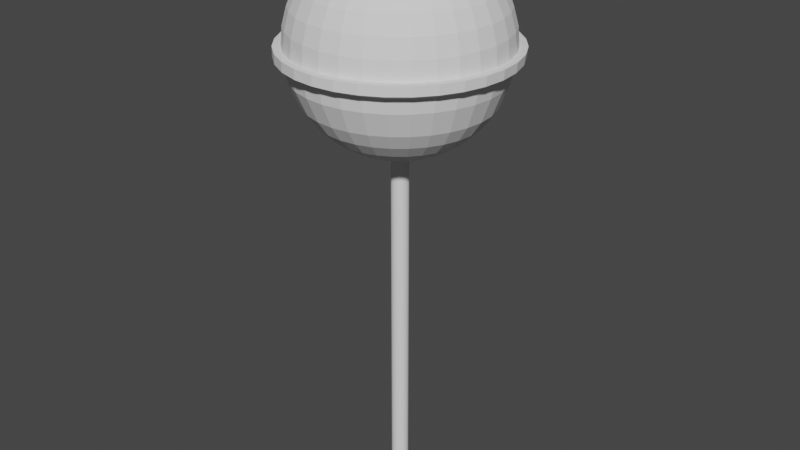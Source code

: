# Source: lolipop.blend  (saved by Blender 3.5.10; exported with 4.5.12 LTS)
import bpy
from mathutils import Matrix  # noqa: F401  (used for matrix-valued properties, if any)

bpy.ops.wm.read_factory_settings(use_empty=True)
scene = bpy.context.scene
scene.name = 'Scene'

# ---- collections
col_collection = bpy.data.collections.new('Collection'); scene.collection.children.link(col_collection)

# ---- world
world_world = bpy.data.worlds.new('World'); scene.world = world_world
world_world.use_nodes = True; world_world.node_tree.nodes.clear()
_N = world_world.node_tree.nodes; _L = world_world.node_tree.links
n0 = _N.new('ShaderNodeOutputWorld'); n0.name = 'World Output'; n0.location = (300, 300)
n1 = _N.new('ShaderNodeBackground'); n1.name = 'Background'; n1.location = (10, 300)
n1.inputs[0].default_value = (0.05088, 0.05088, 0.05088, 1.0)
_L.new(n1.outputs[0], n0.inputs[0])
n0.is_active_output = True
world_world.color = (0.05088, 0.05088, 0.05088)
world_world.use_sun_shadow = False
world_world.sun_shadow_jitter_overblur = 0.0

# ---- meshes
me_sphere_001 = bpy.data.meshes.new('Sphere.001')
me_sphere_001.from_pydata([(0.0, 0.5, 2.616), (0.0, 0.766, 2.393), (0.0, 0.866, 2.25), (0.0, 0.9397, 2.092), (0.0, 0.9848, 1.924), (0.0, 1.0, 1.75), (-0.002194, 0.9855, 1.615), (-0.004303, 0.9548, 1.477), (0.0, 0.766, 1.107), (0.0, 0.6428, 0.984), (0.03388, 0.1703, 2.735), (0.06672, 0.3354, 2.69), (0.09755, 0.4904, 2.616), (0.1254, 0.6304, 2.516), (0.1494, 0.7513, 2.393), (0.169, 0.8494, 2.25), (0.1833, 0.9216, 2.092), (0.1921, 0.9659, 1.924), (0.1951, 0.9808, 1.75), (0.1899, 0.9666, 1.615), (0.1829, 0.9363, 1.477), (0.169, 0.8494, 1.25), (0.1494, 0.7513, 1.107), (0.1254, 0.6304, 0.984), (0.09755, 0.4904, 0.884), (0.06672, 0.3354, 0.8103), (0.03388, 0.1703, 0.7652), (0.06645, 0.1604, 2.735), (0.1309, 0.316, 2.69), (0.1913, 0.4619, 2.616), (0.246, 0.5939, 2.516), (0.2932, 0.7077, 2.393), (0.3314, 0.8001, 2.25), (0.3596, 0.8682, 2.092), (0.3769, 0.9098, 1.924), (0.3827, 0.9239, 1.75), (0.3747, 0.9106, 1.615), (0.3629, 0.8817, 1.477), (0.3314, 0.8001, 1.25), (0.2932, 0.7077, 1.107), (0.246, 0.5939, 0.984), (0.1913, 0.4619, 0.884), (0.1309, 0.316, 0.8103), (0.06645, 0.1604, 0.7652), (0.09647, 0.1444, 2.735), (0.19, 0.2844, 2.69), (0.2778, 0.4157, 2.616), (0.3571, 0.5345, 2.516), (0.4256, 0.6369, 2.393), (0.4811, 0.7201, 2.25), (0.5221, 0.7813, 2.092), (0.5471, 0.8188, 1.924), (0.5556, 0.8315, 1.75), (0.5449, 0.8196, 1.615), (0.5288, 0.7931, 1.477), (0.4811, 0.7201, 1.25), (0.4256, 0.6369, 1.107), (0.3571, 0.5345, 0.984), (0.2778, 0.4157, 0.884), (0.19, 0.2844, 0.8103), (0.09647, 0.1444, 0.7652), (0.1228, 0.1228, 2.735), (0.2418, 0.2418, 2.69), (0.3536, 0.3536, 2.616), (0.4545, 0.4545, 2.516), (0.5417, 0.5417, 2.393), (0.6124, 0.6124, 2.25), (0.6645, 0.6645, 2.092), (0.6964, 0.6964, 1.924), (0.7071, 0.7071, 1.75), (0.6942, 0.6971, 1.615), (0.6742, 0.6737, 1.477), (0.6124, 0.6124, 1.25), (0.5417, 0.5417, 1.107), (0.4545, 0.4545, 0.984), (0.3536, 0.3536, 0.884), (0.2418, 0.2418, 0.8103), (0.1228, 0.1228, 0.7652), (0.1444, 0.09647, 2.735), (0.2844, 0.19, 2.69), (0.4157, 0.2778, 2.616), (0.5345, 0.3571, 2.516), (0.6369, 0.4256, 2.393), (0.7201, 0.4811, 2.25), (0.7813, 0.5221, 2.092), (0.8188, 0.5471, 1.924), (0.8315, 0.5556, 1.75), (0.8166, 0.5479, 1.615), (0.7935, 0.5283, 1.477), (0.7201, 0.4811, 1.25), (0.6369, 0.4256, 1.107), (0.5345, 0.3571, 0.984), (0.4157, 0.2778, 0.884), (0.2844, 0.19, 0.8103), (0.1444, 0.09647, 0.7652), (0.1604, 0.06645, 2.735), (0.316, 0.1309, 2.69), (0.4619, 0.1913, 2.616), (0.5939, 0.246, 2.516), (0.7077, 0.2932, 2.393), (0.8001, 0.3314, 2.25), (0.8682, 0.3596, 2.092), (0.9098, 0.3769, 1.924), (0.9239, 0.3827, 1.75), (0.9076, 0.3776, 1.615), (0.8822, 0.3624, 1.477), (0.8001, 0.3314, 1.25), (0.7077, 0.2932, 1.107), (0.5939, 0.246, 0.984), (0.4619, 0.1913, 0.884), (0.316, 0.1309, 0.8103), (0.1604, 0.06645, 0.7652), (0.1703, 0.03388, 2.735), (0.3354, 0.06672, 2.69), (0.4904, 0.09755, 2.616), (0.6304, 0.1254, 2.516), (0.7513, 0.1494, 2.393), (0.8494, 0.169, 2.25), (0.9216, 0.1833, 2.092), (0.9659, 0.1921, 1.924), (0.9808, 0.1951, 1.75), (0.9637, 0.1929, 1.615), (0.9368, 0.1824, 1.477), (0.8494, 0.169, 1.25), (0.7513, 0.1494, 1.107), (0.6304, 0.1254, 0.984), (0.4904, 0.09755, 0.884), (0.3354, 0.06672, 0.8103), (0.1703, 0.03388, 0.7652), (0.1736, -1.49e-08, 2.735), (0.342, -1.49e-08, 2.69), (0.5, -8.196e-08, 2.616), (0.6428, -7.451e-08, 2.516), (0.766, -5.96e-08, 2.393), (0.866, -4.47e-08, 2.25), (0.9397, -7.451e-08, 2.092), (0.9848, -5.96e-08, 1.924), (1.0, -1.639e-07, 1.75), (0.9826, 0.0007246, 1.615), (0.9552, -0.004746, 1.477), (0.866, -4.47e-08, 1.25), (0.766, -5.96e-08, 1.107), (0.6428, -7.451e-08, 0.984), (0.5, -8.196e-08, 0.884), (0.342, -1.49e-08, 0.8103), (0.1736, -1.49e-08, 0.7652), (0.1703, -0.03388, 2.735), (0.3354, -0.06672, 2.69), (0.4904, -0.09755, 2.616), (0.6304, -0.1254, 2.516), (0.7513, -0.1494, 2.393), (0.8494, -0.169, 2.25), (0.9216, -0.1833, 2.092), (0.9659, -0.1921, 1.924), (0.9808, -0.1951, 1.75), (0.9637, -0.1914, 1.615), (0.9368, -0.1919, 1.477), (0.8494, -0.169, 1.25), (0.7513, -0.1494, 1.107), (0.6304, -0.1254, 0.984), (0.4904, -0.09755, 0.884), (0.3354, -0.06672, 0.8103), (0.1703, -0.03388, 0.7652), (0.1604, -0.06645, 2.735), (0.316, -0.1309, 2.69), (0.4619, -0.1913, 2.616), (0.5939, -0.246, 2.516), (0.7077, -0.2932, 2.393), (0.8001, -0.3314, 2.25), (0.8682, -0.3596, 2.092), (0.9098, -0.3769, 1.924), (0.9239, -0.3827, 1.75), (0.9076, -0.3761, 1.615), (0.8822, -0.3719, 1.477), (0.8001, -0.3314, 1.25), (0.7077, -0.2932, 1.107), (0.5939, -0.246, 0.984), (0.4619, -0.1913, 0.884), (0.316, -0.1309, 0.8103), (0.1604, -0.06645, 0.7652), (0.1444, -0.09647, 2.735), (0.2844, -0.19, 2.69), (0.4157, -0.2778, 2.616), (0.5345, -0.3571, 2.516), (0.6369, -0.4256, 2.393), (0.7201, -0.4811, 2.25), (0.7813, -0.5221, 2.092), (0.8188, -0.5471, 1.924), (0.8315, -0.5556, 1.75), (0.8166, -0.5464, 1.615), (0.7935, -0.5378, 1.477), (0.7201, -0.4811, 1.25), (0.6369, -0.4256, 1.107), (0.5345, -0.3571, 0.984), (0.4157, -0.2778, 0.884), (0.2844, -0.19, 0.8103), (0.1444, -0.09647, 0.7652), (0.1228, -0.1228, 2.735), (0.2418, -0.2418, 2.69), (0.3536, -0.3536, 2.616), (0.4545, -0.4545, 2.516), (0.5417, -0.5417, 2.393), (0.6124, -0.6124, 2.25), (0.6645, -0.6645, 2.092), (0.6964, -0.6964, 1.924), (0.7071, -0.7071, 1.75), (0.6942, -0.6956, 1.615), (0.6742, -0.6832, 1.477), (0.6124, -0.6124, 1.25), (0.5417, -0.5417, 1.107), (0.4545, -0.4545, 0.984), (0.3536, -0.3536, 0.884), (0.2418, -0.2418, 0.8103), (0.1228, -0.1228, 0.7652), (0.09647, -0.1444, 2.735), (0.19, -0.2844, 2.69), (0.2778, -0.4157, 2.616), (0.3571, -0.5345, 2.516), (0.4256, -0.6369, 2.393), (0.4811, -0.7201, 2.25), (0.5221, -0.7813, 2.092), (0.5471, -0.8188, 1.924), (0.5556, -0.8315, 1.75), (0.5449, -0.8181, 1.615), (0.5288, -0.8026, 1.477), (0.4811, -0.7201, 1.25), (0.4256, -0.6369, 1.107), (0.3571, -0.5345, 0.984), (0.2778, -0.4157, 0.884), (0.19, -0.2844, 0.8103), (0.09647, -0.1444, 0.7652), (0.06645, -0.1604, 2.735), (0.1309, -0.316, 2.69), (0.1913, -0.4619, 2.616), (0.246, -0.5939, 2.516), (0.2932, -0.7077, 2.393), (0.3314, -0.8001, 2.25), (0.3596, -0.8682, 2.092), (0.3769, -0.9098, 1.924), (0.3827, -0.9239, 1.75), (0.3747, -0.9091, 1.615), (0.3629, -0.8912, 1.477), (0.3314, -0.8001, 1.25), (0.2932, -0.7077, 1.107), (0.246, -0.5939, 0.984), (0.1913, -0.4619, 0.884), (0.1309, -0.316, 0.8103), (0.06645, -0.1604, 0.7652), (0.03388, -0.1703, 2.735), (0.06672, -0.3354, 2.69), (0.09754, -0.4904, 2.616), (0.1254, -0.6304, 2.516), (0.1494, -0.7513, 2.393), (0.169, -0.8494, 2.25), (0.1833, -0.9216, 2.092), (0.1921, -0.9659, 1.924), (0.1951, -0.9808, 1.75), (0.1899, -0.9652, 1.615), (0.1829, -0.9458, 1.477), (0.169, -0.8494, 1.25), (0.1494, -0.7513, 1.107), (0.1254, -0.6304, 0.984), (0.09754, -0.4904, 0.884), (0.06672, -0.3354, 0.8103), (0.03388, -0.1703, 0.7652), (-3.353e-08, -0.1736, 2.735), (-2.235e-08, -0.342, 2.69), (-1.639e-07, -0.5, 2.616), (-8.941e-08, -0.6428, 2.516), (-1.341e-07, -0.766, 2.393), (-1.043e-07, -0.866, 2.25), (-1.043e-07, -0.9397, 2.092), (-7.451e-08, -0.9848, 1.924), (-3.278e-07, -1.0, 1.75), (-0.002194, -0.9841, 1.615), (-0.004303, -0.9643, 1.477), (-1.043e-07, -0.866, 1.25), (-1.341e-07, -0.766, 1.107), (-8.941e-08, -0.6428, 0.984), (-1.639e-07, -0.5, 0.884), (-2.235e-08, -0.342, 0.8103), (-3.353e-08, -0.1736, 0.7652), (0.0, 0.0, 2.75), (-0.03388, -0.1703, 2.735), (-0.06672, -0.3354, 2.69), (-0.09755, -0.4904, 2.616), (-0.1254, -0.6304, 2.516), (-0.1494, -0.7513, 2.393), (-0.169, -0.8494, 2.25), (-0.1833, -0.9216, 2.092), (-0.1921, -0.9659, 1.924), (-0.1951, -0.9808, 1.75), (-0.1943, -0.9652, 1.615), (-0.1915, -0.9458, 1.477), (-0.169, -0.8494, 1.25), (-0.1494, -0.7513, 1.107), (-0.1254, -0.6304, 0.984), (-0.09755, -0.4904, 0.884), (-0.06672, -0.3354, 0.8103), (-0.03388, -0.1703, 0.7652), (-0.06645, -0.1604, 2.735), (-0.1309, -0.316, 2.69), (-0.1913, -0.4619, 2.616), (-0.246, -0.5939, 2.516), (-0.2932, -0.7077, 2.393), (-0.3314, -0.8001, 2.25), (-0.3596, -0.8682, 2.092), (-0.3769, -0.9098, 1.924), (-0.3827, -0.9239, 1.75), (-0.3791, -0.9091, 1.615), (-0.3715, -0.8912, 1.477), (-0.3314, -0.8001, 1.25), (-0.2932, -0.7077, 1.107), (-0.246, -0.5939, 0.984), (-0.1913, -0.4619, 0.884), (-0.1309, -0.316, 0.8103), (-0.06645, -0.1604, 0.7652), (-0.09647, -0.1444, 2.735), (-0.19, -0.2844, 2.69), (-0.2778, -0.4157, 2.616), (-0.3571, -0.5345, 2.516), (-0.4256, -0.6369, 2.393), (-0.4811, -0.7201, 2.25), (-0.5221, -0.7813, 2.092), (-0.5471, -0.8188, 1.924), (-0.5556, -0.8315, 1.75), (-0.5493, -0.8181, 1.615), (-0.5374, -0.8026, 1.477), (-0.4811, -0.7201, 1.25), (-0.4256, -0.6369, 1.107), (-0.3571, -0.5345, 0.984), (-0.2778, -0.4157, 0.884), (-0.19, -0.2844, 0.8103), (-0.09647, -0.1444, 0.7652), (-0.1228, -0.1228, 2.735), (-0.2418, -0.2418, 2.69), (-0.3536, -0.3536, 2.616), (-0.4545, -0.4545, 2.516), (-0.5417, -0.5417, 2.393), (-0.6124, -0.6124, 2.25), (-0.6645, -0.6645, 2.092), (-0.6964, -0.6964, 1.924), (-0.7071, -0.7071, 1.75), (-0.6986, -0.6956, 1.615), (-0.6828, -0.6832, 1.477), (-0.6124, -0.6124, 1.25), (-0.5417, -0.5417, 1.107), (-0.4545, -0.4545, 0.984), (-0.3536, -0.3536, 0.884), (-0.2418, -0.2418, 0.8103), (-0.1228, -0.1228, 0.7652), (-0.1444, -0.09647, 2.735), (-0.2844, -0.19, 2.69), (-0.4157, -0.2778, 2.616), (-0.5345, -0.3571, 2.516), (-0.6369, -0.4256, 2.393), (-0.7201, -0.4811, 2.25), (-0.7813, -0.5221, 2.092), (-0.8188, -0.5471, 1.924), (-0.8315, -0.5556, 1.75), (-0.821, -0.5464, 1.615), (-0.8021, -0.5378, 1.477), (-0.7201, -0.4811, 1.25), (-0.6369, -0.4256, 1.107), (-0.5345, -0.3571, 0.984), (-0.4157, -0.2778, 0.884), (-0.2844, -0.19, 0.8103), (-0.1444, -0.09647, 0.7652), (0.0, 0.0, 0.75), (-0.1604, -0.06645, 2.735), (-0.316, -0.1309, 2.69), (-0.4619, -0.1913, 2.616), (-0.5939, -0.246, 2.516), (-0.7077, -0.2932, 2.393), (-0.8001, -0.3314, 2.25), (-0.8682, -0.3596, 2.092), (-0.9098, -0.3769, 1.924), (-0.9239, -0.3827, 1.75), (-0.912, -0.3761, 1.615), (-0.8908, -0.3719, 1.477), (-0.8001, -0.3314, 1.25), (-0.7077, -0.2932, 1.107), (-0.5939, -0.246, 0.984), (-0.4619, -0.1913, 0.884), (-0.316, -0.1309, 0.8103), (-0.1604, -0.06645, 0.7652), (-0.1703, -0.03388, 2.735), (-0.3354, -0.06672, 2.69), (-0.4904, -0.09754, 2.616), (-0.6304, -0.1254, 2.516), (-0.7513, -0.1494, 2.393), (-0.8494, -0.169, 2.25), (-0.9216, -0.1833, 2.092), (-0.9659, -0.1921, 1.924), (-0.9808, -0.1951, 1.75), (-0.9681, -0.1914, 1.615), (-0.9454, -0.1919, 1.477), (-0.8494, -0.169, 1.25), (-0.7513, -0.1494, 1.107), (-0.6304, -0.1254, 0.984), (-0.4904, -0.09754, 0.884), (-0.3354, -0.06672, 0.8103), (-0.1703, -0.03388, 0.7652), (-0.1736, 4.843e-08, 2.735), (-0.342, 5.215e-08, 2.69), (-0.5, 2.235e-07, 2.616), (-0.6428, 1.118e-07, 2.516), (-0.766, 1.788e-07, 2.393), (-0.866, 1.341e-07, 2.25), (-0.9397, 1.043e-07, 2.092), (-0.9848, 1.043e-07, 1.924), (-1.0, 4.47e-07, 1.75), (-0.987, 0.0007248, 1.615), (-0.9638, -0.004746, 1.477), (-0.866, 1.341e-07, 1.25), (-0.766, 1.788e-07, 1.107), (-0.6428, 1.118e-07, 0.984), (-0.5, 2.235e-07, 0.884), (-0.342, 5.215e-08, 0.8103), (-0.1736, 4.843e-08, 0.7652), (-0.1703, 0.03388, 2.735), (-0.3354, 0.06672, 2.69), (-0.4904, 0.09755, 2.616), (-0.6304, 0.1254, 2.516), (-0.7513, 0.1494, 2.393), (-0.8494, 0.169, 2.25), (-0.9216, 0.1833, 2.092), (-0.9659, 0.1921, 1.924), (-0.9808, 0.1951, 1.75), (-0.9681, 0.1929, 1.615), (-0.9454, 0.1824, 1.477), (-0.8494, 0.169, 1.25), (-0.7513, 0.1494, 1.107), (-0.6304, 0.1254, 0.984), (-0.4904, 0.09755, 0.884), (-0.3354, 0.06672, 0.8103), (-0.1703, 0.03388, 0.7652), (-0.1604, 0.06645, 2.735), (-0.316, 0.1309, 2.69), (-0.4619, 0.1913, 2.616), (-0.5939, 0.246, 2.516), (-0.7077, 0.2932, 2.393), (-0.8001, 0.3314, 2.25), (-0.8682, 0.3596, 2.092), (-0.9098, 0.3769, 1.924), (-0.9239, 0.3827, 1.75), (-0.912, 0.3776, 1.615), (-0.8908, 0.3624, 1.477), (-0.8001, 0.3314, 1.25), (-0.7077, 0.2932, 1.107), (-0.5939, 0.246, 0.984), (-0.4619, 0.1913, 0.884), (-0.316, 0.1309, 0.8103), (-0.1604, 0.06645, 0.7652), (-0.1444, 0.09647, 2.735), (-0.2844, 0.19, 2.69), (-0.4157, 0.2778, 2.616), (-0.5345, 0.3571, 2.516), (-0.6369, 0.4256, 2.393), (-0.7201, 0.4811, 2.25), (-0.7813, 0.5221, 2.092), (-0.8188, 0.5471, 1.924), (-0.8315, 0.5556, 1.75), (-0.821, 0.5479, 1.615), (-0.8021, 0.5283, 1.477), (-0.7201, 0.4811, 1.25), (-0.6369, 0.4256, 1.107), (-0.5345, 0.3571, 0.984), (-0.4157, 0.2778, 0.884), (-0.2844, 0.19, 0.8103), (-0.1444, 0.09647, 0.7652), (-0.1228, 0.1228, 2.735), (-0.2418, 0.2418, 2.69), (-0.3536, 0.3536, 2.616), (-0.4545, 0.4545, 2.516), (-0.5417, 0.5417, 2.393), (-0.6124, 0.6124, 2.25), (-0.6645, 0.6645, 2.092), (-0.6964, 0.6964, 1.924), (-0.7071, 0.7071, 1.75), (-0.6986, 0.6971, 1.615), (-0.6828, 0.6737, 1.477), (-0.6124, 0.6124, 1.25), (-0.5417, 0.5417, 1.107), (-0.4545, 0.4545, 0.984), (-0.3536, 0.3536, 0.884), (-0.2418, 0.2418, 0.8103), (-0.1228, 0.1228, 0.7652), (-0.09647, 0.1444, 2.735), (-0.19, 0.2844, 2.69), (-0.2778, 0.4157, 2.616), (-0.3571, 0.5345, 2.516), (-0.4256, 0.6369, 2.393), (-0.4811, 0.7201, 2.25), (-0.5221, 0.7813, 2.092), (-0.5471, 0.8188, 1.924), (-0.5556, 0.8315, 1.75), (-0.5493, 0.8196, 1.615), (-0.5374, 0.7931, 1.477), (-0.4811, 0.7201, 1.25), (-0.4256, 0.6369, 1.107), (-0.3571, 0.5345, 0.984), (-0.2778, 0.4157, 0.884), (-0.19, 0.2844, 0.8103), (-0.09647, 0.1444, 0.7652), (-0.06645, 0.1604, 2.735), (-0.1309, 0.316, 2.69), (-0.1913, 0.4619, 2.616), (-0.246, 0.5939, 2.516), (-0.2932, 0.7077, 2.393), (-0.3314, 0.8001, 2.25), (-0.3596, 0.8682, 2.092), (-0.3769, 0.9098, 1.924), (-0.3827, 0.9239, 1.75), (-0.3791, 0.9106, 1.615), (-0.3715, 0.8817, 1.477), (-0.3314, 0.8001, 1.25), (-0.2932, 0.7077, 1.107), (-0.246, 0.5939, 0.984), (-0.1913, 0.4619, 0.884), (-0.1309, 0.316, 0.8103), (-0.06645, 0.1604, 0.7652), (-0.03388, 0.1703, 2.735), (-0.06672, 0.3354, 2.69), (-0.09754, 0.4904, 2.616), (-0.1254, 0.6304, 2.516), (-0.1494, 0.7513, 2.393), (-0.169, 0.8494, 2.25), (-0.1833, 0.9216, 2.092), (-0.1921, 0.9659, 1.924), (-0.1951, 0.9808, 1.75), (-0.1943, 0.9666, 1.615), (-0.1915, 0.9363, 1.477), (-0.169, 0.8494, 1.25), (-0.1494, 0.7513, 1.107), (-0.1254, 0.6304, 0.984), (-0.09754, 0.4904, 0.884), (-0.06672, 0.3354, 0.8103), (-0.03388, 0.1703, 0.7652), (7.078e-08, 0.1736, 2.735), (6.706e-08, 0.342, 2.69), (1.788e-07, 0.6428, 2.516), (1.639e-07, 0.866, 1.25), (2.384e-07, 0.5, 0.884), (6.706e-08, 0.342, 0.8103), (7.078e-08, 0.1736, 0.7652), (-1.395e-08, 1.075, 1.752), (-0.0007504, 1.063, 1.662), (0.2097, 1.054, 1.752), (0.2079, 1.042, 1.662), (0.4114, 0.9931, 1.752), (0.4085, 0.9813, 1.662), (0.5972, 0.8938, 1.752), (0.5934, 0.8825, 1.662), (0.7601, 0.7601, 1.752), (0.7555, 0.7495, 1.662), (0.8938, 0.5972, 1.752), (0.8885, 0.5874, 1.662), (0.9931, 0.4114, 1.752), (0.9873, 0.4025, 1.662), (1.054, 0.2097, 1.752), (1.048, 0.2019, 1.662), (1.075, -1.838e-07, 1.752), (1.069, -0.006753, 1.662), (1.054, -0.2097, 1.752), (1.048, -0.2154, 1.662), (0.9931, -0.4114, 1.752), (0.9873, -0.416, 1.662), (0.8938, -0.5972, 1.752), (0.8885, -0.6009, 1.662), (0.7601, -0.7601, 1.752), (0.7555, -0.763, 1.662), (0.5972, -0.8938, 1.752), (0.5934, -0.896, 1.662), (0.4114, -0.9931, 1.752), (0.4085, -0.9948, 1.662), (0.2097, -1.054, 1.752), (0.2079, -1.056, 1.662), (-3.663e-07, -1.075, 1.752), (-0.0007507, -1.076, 1.662), (-0.2097, -1.054, 1.752), (-0.2094, -1.056, 1.662), (-0.4114, -0.9931, 1.752), (-0.41, -0.9948, 1.662), (-0.5972, -0.8938, 1.752), (-0.5949, -0.896, 1.662), (-0.7601, -0.7601, 1.752), (-0.757, -0.763, 1.662), (-0.8938, -0.5972, 1.752), (-0.89, -0.6009, 1.662), (-0.9931, -0.4114, 1.752), (-0.9888, -0.416, 1.662), (-1.054, -0.2097, 1.752), (-1.05, -0.2154, 1.662), (-1.075, 4.73e-07, 1.752), (-1.07, -0.006753, 1.662), (-1.054, 0.2097, 1.752), (-1.05, 0.2019, 1.662), (-0.9931, 0.4114, 1.752), (-0.9888, 0.4025, 1.662), (-0.8938, 0.5972, 1.752), (-0.89, 0.5874, 1.662), (-0.7601, 0.7601, 1.752), (-0.757, 0.7495, 1.662), (-0.5972, 0.8938, 1.752), (-0.5949, 0.8825, 1.662), (-0.4114, 0.9931, 1.752), (-0.41, 0.9813, 1.662), (-0.2097, 1.054, 1.752), (-0.2094, 1.042, 1.662), (-4.424e-09, 0.08242, -2.694), (-4.424e-09, 0.08242, 0.8591), (0.01608, 0.08084, -2.694), (0.01608, 0.08084, 0.8591), (0.03154, 0.07615, -2.694), (0.03154, 0.07615, 0.8591), (0.04579, 0.06853, -2.694), (0.04579, 0.06853, 0.8591), (0.05828, 0.05828, -2.694), (0.05828, 0.05828, 0.8591), (0.06853, 0.04579, -2.694), (0.06853, 0.04579, 0.8591), (0.07615, 0.03154, -2.694), (0.07615, 0.03154, 0.8591), (0.08084, 0.01608, -2.694), (0.08084, 0.01608, 0.8591), (0.08242, 4.915e-09, -2.694), (0.08242, 4.915e-09, 0.8591), (0.08084, -0.01608, -2.694), (0.08084, -0.01608, 0.8591), (0.07615, -0.03154, -2.694), (0.07615, -0.03154, 0.8591), (0.06853, -0.04579, -2.694), (0.06853, -0.04579, 0.8591), (0.05828, -0.05828, -2.694), (0.05828, -0.05828, 0.8591), (0.04579, -0.06853, -2.694), (0.04579, -0.06853, 0.8591), (0.03154, -0.07615, -2.694), (0.03154, -0.07615, 0.8591), (0.01608, -0.08084, -2.694), (0.01608, -0.08084, 0.8591), (-4.424e-09, -0.08242, -2.694), (-4.424e-09, -0.08242, 0.8591), (-0.01608, -0.08084, -2.694), (-0.01608, -0.08084, 0.8591), (-0.03154, -0.07615, -2.694), (-0.03154, -0.07615, 0.8591), (-0.04579, -0.06853, -2.694), (-0.04579, -0.06853, 0.8591), (-0.05828, -0.05828, -2.694), (-0.05828, -0.05828, 0.8591), (-0.06853, -0.04579, -2.694), (-0.06853, -0.04579, 0.8591), (-0.07615, -0.03154, -2.694), (-0.07615, -0.03154, 0.8591), (-0.08084, -0.01608, -2.694), (-0.08084, -0.01608, 0.8591), (-0.08242, 4.915e-09, -2.694), (-0.08242, 4.915e-09, 0.8591), (-0.08084, 0.01608, -2.694), (-0.08084, 0.01608, 0.8591), (-0.07615, 0.03154, -2.694), (-0.07615, 0.03154, 0.8591), (-0.06853, 0.04579, -2.694), (-0.06853, 0.04579, 0.8591), (-0.05828, 0.05828, -2.694), (-0.05828, 0.05828, 0.8591), (-0.04579, 0.06853, -2.694), (-0.04579, 0.06853, 0.8591), (-0.03154, 0.07615, -2.694), (-0.03154, 0.07615, 0.8591), (-0.01608, 0.08084, -2.694), (-0.01608, 0.08084, 0.8591)], [], [(7, 6, 19, 20), (541, 0, 12, 13), (542, 7, 20, 21), (1, 541, 13, 14), (8, 542, 21, 22), (2, 1, 14, 15), (9, 8, 22, 23), (3, 2, 15, 16), (543, 9, 23, 24), (4, 3, 16, 17), (539, 282, 10), (544, 543, 24, 25), (5, 4, 17, 18), (540, 539, 10, 11), (545, 544, 25, 26), (546, 5, 18, 548), (0, 540, 11, 12), (368, 545, 26), (17, 16, 33, 34), (10, 282, 27), (25, 24, 41, 42), (18, 17, 34, 35), (11, 10, 27, 28), (26, 25, 42, 43), (548, 18, 35, 550), (12, 11, 28, 29), (368, 26, 43), (20, 19, 36, 37), (13, 12, 29, 30), (21, 20, 37, 38), (14, 13, 30, 31), (22, 21, 38, 39), (15, 14, 31, 32), (23, 22, 39, 40), (16, 15, 32, 33), (24, 23, 40, 41), (34, 33, 50, 51), (27, 282, 44), (42, 41, 58, 59), (35, 34, 51, 52), (28, 27, 44, 45), (43, 42, 59, 60), (550, 35, 52, 552), (29, 28, 45, 46), (368, 43, 60), (37, 36, 53, 54), (30, 29, 46, 47), (38, 37, 54, 55), (31, 30, 47, 48), (39, 38, 55, 56), (32, 31, 48, 49), (40, 39, 56, 57), (33, 32, 49, 50), (41, 40, 57, 58), (51, 50, 67, 68), (44, 282, 61), (59, 58, 75, 76), (52, 51, 68, 69), (45, 44, 61, 62), (60, 59, 76, 77), (552, 52, 69, 554), (46, 45, 62, 63), (368, 60, 77), (54, 53, 70, 71), (47, 46, 63, 64), (55, 54, 71, 72), (48, 47, 64, 65), (56, 55, 72, 73), (49, 48, 65, 66), (57, 56, 73, 74), (50, 49, 66, 67), (58, 57, 74, 75), (68, 67, 84, 85), (61, 282, 78), (76, 75, 92, 93), (69, 68, 85, 86), (62, 61, 78, 79), (77, 76, 93, 94), (554, 69, 86, 556), (63, 62, 79, 80), (368, 77, 94), (71, 70, 87, 88), (64, 63, 80, 81), (72, 71, 88, 89), (65, 64, 81, 82), (73, 72, 89, 90), (66, 65, 82, 83), (74, 73, 90, 91), (67, 66, 83, 84), (75, 74, 91, 92), (85, 84, 101, 102), (78, 282, 95), (93, 92, 109, 110), (86, 85, 102, 103), (79, 78, 95, 96), (94, 93, 110, 111), (556, 86, 103, 558), (80, 79, 96, 97), (368, 94, 111), (88, 87, 104, 105), (81, 80, 97, 98), (89, 88, 105, 106), (82, 81, 98, 99), (90, 89, 106, 107), (83, 82, 99, 100), (91, 90, 107, 108), (84, 83, 100, 101), (92, 91, 108, 109), (102, 101, 118, 119), (95, 282, 112), (110, 109, 126, 127), (103, 102, 119, 120), (96, 95, 112, 113), (111, 110, 127, 128), (558, 103, 120, 560), (97, 96, 113, 114), (368, 111, 128), (105, 104, 121, 122), (98, 97, 114, 115), (106, 105, 122, 123), (99, 98, 115, 116), (107, 106, 123, 124), (100, 99, 116, 117), (108, 107, 124, 125), (101, 100, 117, 118), (109, 108, 125, 126), (119, 118, 135, 136), (112, 282, 129), (127, 126, 143, 144), (120, 119, 136, 137), (113, 112, 129, 130), (128, 127, 144, 145), (560, 120, 137, 562), (114, 113, 130, 131), (368, 128, 145), (122, 121, 138, 139), (115, 114, 131, 132), (123, 122, 139, 140), (116, 115, 132, 133), (124, 123, 140, 141), (117, 116, 133, 134), (125, 124, 141, 142), (118, 117, 134, 135), (126, 125, 142, 143), (136, 135, 152, 153), (129, 282, 146), (144, 143, 160, 161), (137, 136, 153, 154), (130, 129, 146, 147), (145, 144, 161, 162), (562, 137, 154, 564), (131, 130, 147, 148), (368, 145, 162), (139, 138, 155, 156), (132, 131, 148, 149), (140, 139, 156, 157), (133, 132, 149, 150), (141, 140, 157, 158), (134, 133, 150, 151), (142, 141, 158, 159), (135, 134, 151, 152), (143, 142, 159, 160), (153, 152, 169, 170), (146, 282, 163), (161, 160, 177, 178), (154, 153, 170, 171), (147, 146, 163, 164), (162, 161, 178, 179), (564, 154, 171, 566), (148, 147, 164, 165), (368, 162, 179), (156, 155, 172, 173), (149, 148, 165, 166), (157, 156, 173, 174), (150, 149, 166, 167), (158, 157, 174, 175), (151, 150, 167, 168), (159, 158, 175, 176), (152, 151, 168, 169), (160, 159, 176, 177), (170, 169, 186, 187), (163, 282, 180), (178, 177, 194, 195), (171, 170, 187, 188), (164, 163, 180, 181), (179, 178, 195, 196), (566, 171, 188, 568), (165, 164, 181, 182), (368, 179, 196), (173, 172, 189, 190), (166, 165, 182, 183), (174, 173, 190, 191), (167, 166, 183, 184), (175, 174, 191, 192), (168, 167, 184, 185), (176, 175, 192, 193), (169, 168, 185, 186), (177, 176, 193, 194), (187, 186, 203, 204), (180, 282, 197), (195, 194, 211, 212), (188, 187, 204, 205), (181, 180, 197, 198), (196, 195, 212, 213), (568, 188, 205, 570), (182, 181, 198, 199), (368, 196, 213), (190, 189, 206, 207), (183, 182, 199, 200), (191, 190, 207, 208), (184, 183, 200, 201), (192, 191, 208, 209), (185, 184, 201, 202), (193, 192, 209, 210), (186, 185, 202, 203), (194, 193, 210, 211), (204, 203, 220, 221), (197, 282, 214), (212, 211, 228, 229), (205, 204, 221, 222), (198, 197, 214, 215), (213, 212, 229, 230), (570, 205, 222, 572), (199, 198, 215, 216), (368, 213, 230), (207, 206, 223, 224), (200, 199, 216, 217), (208, 207, 224, 225), (201, 200, 217, 218), (209, 208, 225, 226), (202, 201, 218, 219), (210, 209, 226, 227), (203, 202, 219, 220), (211, 210, 227, 228), (221, 220, 237, 238), (214, 282, 231), (229, 228, 245, 246), (222, 221, 238, 239), (215, 214, 231, 232), (230, 229, 246, 247), (572, 222, 239, 574), (216, 215, 232, 233), (368, 230, 247), (224, 223, 240, 241), (217, 216, 233, 234), (225, 224, 241, 242), (218, 217, 234, 235), (226, 225, 242, 243), (219, 218, 235, 236), (227, 226, 243, 244), (220, 219, 236, 237), (228, 227, 244, 245), (238, 237, 254, 255), (231, 282, 248), (246, 245, 262, 263), (239, 238, 255, 256), (232, 231, 248, 249), (247, 246, 263, 264), (574, 239, 256, 576), (233, 232, 249, 250), (368, 247, 264), (241, 240, 257, 258), (234, 233, 250, 251), (242, 241, 258, 259), (235, 234, 251, 252), (243, 242, 259, 260), (236, 235, 252, 253), (244, 243, 260, 261), (237, 236, 253, 254), (245, 244, 261, 262), (255, 254, 271, 272), (248, 282, 265), (263, 262, 279, 280), (256, 255, 272, 273), (249, 248, 265, 266), (264, 263, 280, 281), (576, 256, 273, 578), (250, 249, 266, 267), (368, 264, 281), (258, 257, 274, 275), (251, 250, 267, 268), (259, 258, 275, 276), (252, 251, 268, 269), (260, 259, 276, 277), (253, 252, 269, 270), (261, 260, 277, 278), (254, 253, 270, 271), (262, 261, 278, 279), (272, 271, 289, 290), (265, 282, 283), (280, 279, 297, 298), (273, 272, 290, 291), (266, 265, 283, 284), (281, 280, 298, 299), (578, 273, 291, 580), (267, 266, 284, 285), (368, 281, 299), (275, 274, 292, 293), (268, 267, 285, 286), (276, 275, 293, 294), (269, 268, 286, 287), (277, 276, 294, 295), (270, 269, 287, 288), (278, 277, 295, 296), (271, 270, 288, 289), (279, 278, 296, 297), (290, 289, 306, 307), (283, 282, 300), (298, 297, 314, 315), (291, 290, 307, 308), (284, 283, 300, 301), (299, 298, 315, 316), (580, 291, 308, 582), (285, 284, 301, 302), (368, 299, 316), (293, 292, 309, 310), (286, 285, 302, 303), (294, 293, 310, 311), (287, 286, 303, 304), (295, 294, 311, 312), (288, 287, 304, 305), (296, 295, 312, 313), (289, 288, 305, 306), (297, 296, 313, 314), (307, 306, 323, 324), (300, 282, 317), (315, 314, 331, 332), (308, 307, 324, 325), (301, 300, 317, 318), (316, 315, 332, 333), (582, 308, 325, 584), (302, 301, 318, 319), (368, 316, 333), (310, 309, 326, 327), (303, 302, 319, 320), (311, 310, 327, 328), (304, 303, 320, 321), (312, 311, 328, 329), (305, 304, 321, 322), (313, 312, 329, 330), (306, 305, 322, 323), (314, 313, 330, 331), (324, 323, 340, 341), (317, 282, 334), (332, 331, 348, 349), (325, 324, 341, 342), (318, 317, 334, 335), (333, 332, 349, 350), (584, 325, 342, 586), (319, 318, 335, 336), (368, 333, 350), (327, 326, 343, 344), (320, 319, 336, 337), (328, 327, 344, 345), (321, 320, 337, 338), (329, 328, 345, 346), (322, 321, 338, 339), (330, 329, 346, 347), (323, 322, 339, 340), (331, 330, 347, 348), (341, 340, 357, 358), (334, 282, 351), (349, 348, 365, 366), (342, 341, 358, 359), (335, 334, 351, 352), (350, 349, 366, 367), (586, 342, 359, 588), (336, 335, 352, 353), (368, 350, 367), (344, 343, 360, 361), (337, 336, 353, 354), (345, 344, 361, 362), (338, 337, 354, 355), (346, 345, 362, 363), (339, 338, 355, 356), (347, 346, 363, 364), (340, 339, 356, 357), (348, 347, 364, 365), (358, 357, 375, 376), (351, 282, 369), (366, 365, 383, 384), (359, 358, 376, 377), (352, 351, 369, 370), (367, 366, 384, 385), (588, 359, 377, 590), (353, 352, 370, 371), (368, 367, 385), (361, 360, 378, 379), (354, 353, 371, 372), (362, 361, 379, 380), (355, 354, 372, 373), (363, 362, 380, 381), (356, 355, 373, 374), (364, 363, 381, 382), (357, 356, 374, 375), (365, 364, 382, 383), (376, 375, 392, 393), (369, 282, 386), (384, 383, 400, 401), (377, 376, 393, 394), (370, 369, 386, 387), (385, 384, 401, 402), (590, 377, 394, 592), (371, 370, 387, 388), (368, 385, 402), (379, 378, 395, 396), (372, 371, 388, 389), (380, 379, 396, 397), (373, 372, 389, 390), (381, 380, 397, 398), (374, 373, 390, 391), (382, 381, 398, 399), (375, 374, 391, 392), (383, 382, 399, 400), (393, 392, 409, 410), (386, 282, 403), (401, 400, 417, 418), (394, 393, 410, 411), (387, 386, 403, 404), (402, 401, 418, 419), (592, 394, 411, 594), (388, 387, 404, 405), (368, 402, 419), (396, 395, 412, 413), (389, 388, 405, 406), (397, 396, 413, 414), (390, 389, 406, 407), (398, 397, 414, 415), (391, 390, 407, 408), (399, 398, 415, 416), (392, 391, 408, 409), (400, 399, 416, 417), (410, 409, 426, 427), (403, 282, 420), (418, 417, 434, 435), (411, 410, 427, 428), (404, 403, 420, 421), (419, 418, 435, 436), (594, 411, 428, 596), (405, 404, 421, 422), (368, 419, 436), (413, 412, 429, 430), (406, 405, 422, 423), (414, 413, 430, 431), (407, 406, 423, 424), (415, 414, 431, 432), (408, 407, 424, 425), (416, 415, 432, 433), (409, 408, 425, 426), (417, 416, 433, 434), (427, 426, 443, 444), (420, 282, 437), (435, 434, 451, 452), (428, 427, 444, 445), (421, 420, 437, 438), (436, 435, 452, 453), (596, 428, 445, 598), (422, 421, 438, 439), (368, 436, 453), (430, 429, 446, 447), (423, 422, 439, 440), (431, 430, 447, 448), (424, 423, 440, 441), (432, 431, 448, 449), (425, 424, 441, 442), (433, 432, 449, 450), (426, 425, 442, 443), (434, 433, 450, 451), (444, 443, 460, 461), (437, 282, 454), (452, 451, 468, 469), (445, 444, 461, 462), (438, 437, 454, 455), (453, 452, 469, 470), (598, 445, 462, 600), (439, 438, 455, 456), (368, 453, 470), (447, 446, 463, 464), (440, 439, 456, 457), (448, 447, 464, 465), (441, 440, 457, 458), (449, 448, 465, 466), (442, 441, 458, 459), (450, 449, 466, 467), (443, 442, 459, 460), (451, 450, 467, 468), (461, 460, 477, 478), (454, 282, 471), (469, 468, 485, 486), (462, 461, 478, 479), (455, 454, 471, 472), (470, 469, 486, 487), (600, 462, 479, 602), (456, 455, 472, 473), (368, 470, 487), (464, 463, 480, 481), (457, 456, 473, 474), (465, 464, 481, 482), (458, 457, 474, 475), (466, 465, 482, 483), (459, 458, 475, 476), (467, 466, 483, 484), (460, 459, 476, 477), (468, 467, 484, 485), (478, 477, 494, 495), (471, 282, 488), (486, 485, 502, 503), (479, 478, 495, 496), (472, 471, 488, 489), (487, 486, 503, 504), (602, 479, 496, 604), (473, 472, 489, 490), (368, 487, 504), (481, 480, 497, 498), (474, 473, 490, 491), (482, 481, 498, 499), (475, 474, 491, 492), (483, 482, 499, 500), (476, 475, 492, 493), (484, 483, 500, 501), (477, 476, 493, 494), (485, 484, 501, 502), (495, 494, 511, 512), (488, 282, 505), (503, 502, 519, 520), (496, 495, 512, 513), (489, 488, 505, 506), (504, 503, 520, 521), (604, 496, 513, 606), (490, 489, 506, 507), (368, 504, 521), (498, 497, 514, 515), (491, 490, 507, 508), (499, 498, 515, 516), (492, 491, 508, 509), (500, 499, 516, 517), (493, 492, 509, 510), (501, 500, 517, 518), (494, 493, 510, 511), (502, 501, 518, 519), (512, 511, 528, 529), (505, 282, 522), (520, 519, 536, 537), (513, 512, 529, 530), (506, 505, 522, 523), (521, 520, 537, 538), (606, 513, 530, 608), (507, 506, 523, 524), (368, 521, 538), (515, 514, 531, 532), (508, 507, 524, 525), (516, 515, 532, 533), (509, 508, 525, 526), (517, 516, 533, 534), (510, 509, 526, 527), (518, 517, 534, 535), (511, 510, 527, 528), (519, 518, 535, 536), (529, 528, 3, 4), (522, 282, 539), (537, 536, 543, 544), (530, 529, 4, 5), (523, 522, 539, 540), (538, 537, 544, 545), (608, 530, 5, 546), (524, 523, 540, 0), (368, 538, 545), (532, 531, 6, 7), (525, 524, 0, 541), (533, 532, 7, 542), (526, 525, 541, 1), (534, 533, 542, 8), (527, 526, 1, 2), (535, 534, 8, 9), (528, 527, 2, 3), (536, 535, 9, 543), (531, 609, 547, 6), (609, 608, 546, 547), (514, 607, 609, 531), (607, 606, 608, 609), (497, 605, 607, 514), (605, 604, 606, 607), (480, 603, 605, 497), (603, 602, 604, 605), (463, 601, 603, 480), (601, 600, 602, 603), (446, 599, 601, 463), (599, 598, 600, 601), (429, 597, 599, 446), (597, 596, 598, 599), (412, 595, 597, 429), (595, 594, 596, 597), (395, 593, 595, 412), (593, 592, 594, 595), (378, 591, 593, 395), (591, 590, 592, 593), (360, 589, 591, 378), (589, 588, 590, 591), (343, 587, 589, 360), (587, 586, 588, 589), (326, 585, 587, 343), (585, 584, 586, 587), (309, 583, 585, 326), (583, 582, 584, 585), (292, 581, 583, 309), (581, 580, 582, 583), (274, 579, 581, 292), (579, 578, 580, 581), (257, 577, 579, 274), (577, 576, 578, 579), (240, 575, 577, 257), (575, 574, 576, 577), (223, 573, 575, 240), (573, 572, 574, 575), (206, 571, 573, 223), (571, 570, 572, 573), (189, 569, 571, 206), (569, 568, 570, 571), (172, 567, 569, 189), (567, 566, 568, 569), (155, 565, 567, 172), (565, 564, 566, 567), (138, 563, 565, 155), (563, 562, 564, 565), (121, 561, 563, 138), (561, 560, 562, 563), (104, 559, 561, 121), (559, 558, 560, 561), (87, 557, 559, 104), (557, 556, 558, 559), (70, 555, 557, 87), (555, 554, 556, 557), (53, 553, 555, 70), (553, 552, 554, 555), (36, 551, 553, 53), (551, 550, 552, 553), (19, 549, 551, 36), (549, 548, 550, 551), (6, 547, 549, 19), (547, 546, 548, 549), (610, 611, 613, 612), (612, 613, 615, 614), (614, 615, 617, 616), (616, 617, 619, 618), (618, 619, 621, 620), (620, 621, 623, 622), (622, 623, 625, 624), (624, 625, 627, 626), (626, 627, 629, 628), (628, 629, 631, 630), (630, 631, 633, 632), (632, 633, 635, 634), (634, 635, 637, 636), (636, 637, 639, 638), (638, 639, 641, 640), (640, 641, 643, 642), (642, 643, 645, 644), (644, 645, 647, 646), (646, 647, 649, 648), (648, 649, 651, 650), (650, 651, 653, 652), (652, 653, 655, 654), (654, 655, 657, 656), (656, 657, 659, 658), (658, 659, 661, 660), (660, 661, 663, 662), (662, 663, 665, 664), (664, 665, 667, 666), (666, 667, 669, 668), (668, 669, 671, 670), (613, 611, 673, 671, 669, 667, 665, 663, 661, 659, 657, 655, 653, 651, 649, 647, 645, 643, 641, 639, 637, 635, 633, 631, 629, 627, 625, 623, 621, 619, 617, 615), (670, 671, 673, 672), (672, 673, 611, 610), (610, 612, 614, 616, 618, 620, 622, 624, 626, 628, 630, 632, 634, 636, 638, 640, 642, 644, 646, 648, 650, 652, 654, 656, 658, 660, 662, 664, 666, 668, 670, 672)])
_uv = me_sphere_001.uv_layers.new(name='UVMap')
_uv.uv.foreach_set('vector', [0.75, 0.3889, 0.75, 0.4444, 0.7188, 0.4444, 0.7188, 0.3889, 0.75, 0.7778, 0.75, 0.8333, 0.7188, 0.8333, 0.7188, 0.7778, 0.75, 0.3333, 0.75, 0.3889, 0.7188, 0.3889, 0.7188, 0.3333, 0.75, 0.7222, 0.75, 0.7778, 0.7188, 0.7778, 0.7188, 0.7222, 0.75, 0.2778, 0.75, 0.3333, 0.7188, 0.3333, 0.7188, 0.2778, 0.75, 0.6667, 0.75, 0.7222, 0.7188, 0.7222, 0.7188, 0.6667, 0.75, 0.2222, 0.75, 0.2778, 0.7188, 0.2778, 0.7188, 0.2222, 0.75, 0.6111, 0.75, 0.6667, 0.7188, 0.6667, 0.7188, 0.6111, 0.75, 0.1667, 0.75, 0.2222, 0.7188, 0.2222, 0.7188, 0.1667, 0.75, 0.5556, 0.75, 0.6111, 0.7188, 0.6111, 0.7188, 0.5556, 0.75, 0.9444, 0.7344, 1.0, 0.7188, 0.9444, 0.75, 0.1111, 0.75, 0.1667, 0.7188, 0.1667, 0.7188, 0.1111, 0.75, 0.5, 0.75, 0.5556, 0.7188, 0.5556, 0.7188, 0.5, 0.75, 0.8889, 0.75, 0.9444, 0.7188, 0.9444, 0.7188, 0.8889, 0.75, 0.05556, 0.75, 0.1111, 0.7188, 0.1111, 0.7188, 0.05556, 0.75, 0.5, 0.75, 0.5, 0.7188, 0.5, 0.7188, 0.5, 0.75, 0.8333, 0.75, 0.8889, 0.7188, 0.8889, 0.7188, 0.8333, 0.7344, 0.0, 0.75, 0.05556, 0.7188, 0.05556, 0.7188, 0.5556, 0.7188, 0.6111, 0.6875, 0.6111, 0.6875, 0.5556, 0.7188, 0.9444, 0.7031, 1.0, 0.6875, 0.9444, 0.7188, 0.1111, 0.7188, 0.1667, 0.6875, 0.1667, 0.6875, 0.1111, 0.7188, 0.5, 0.7188, 0.5556, 0.6875, 0.5556, 0.6875, 0.5, 0.7188, 0.8889, 0.7188, 0.9444, 0.6875, 0.9444, 0.6875, 0.8889, 0.7188, 0.05556, 0.7188, 0.1111, 0.6875, 0.1111, 0.6875, 0.05556, 0.7188, 0.5, 0.7188, 0.5, 0.6875, 0.5, 0.6875, 0.5, 0.7188, 0.8333, 0.7188, 0.8889, 0.6875, 0.8889, 0.6875, 0.8333, 0.7031, 0.0, 0.7188, 0.05556, 0.6875, 0.05556, 0.7188, 0.3889, 0.7188, 0.4444, 0.6875, 0.4444, 0.6875, 0.3889, 0.7188, 0.7778, 0.7188, 0.8333, 0.6875, 0.8333, 0.6875, 0.7778, 0.7188, 0.3333, 0.7188, 0.3889, 0.6875, 0.3889, 0.6875, 0.3333, 0.7188, 0.7222, 0.7188, 0.7778, 0.6875, 0.7778, 0.6875, 0.7222, 0.7188, 0.2778, 0.7188, 0.3333, 0.6875, 0.3333, 0.6875, 0.2778, 0.7188, 0.6667, 0.7188, 0.7222, 0.6875, 0.7222, 0.6875, 0.6667, 0.7188, 0.2222, 0.7188, 0.2778, 0.6875, 0.2778, 0.6875, 0.2222, 0.7188, 0.6111, 0.7188, 0.6667, 0.6875, 0.6667, 0.6875, 0.6111, 0.7188, 0.1667, 0.7188, 0.2222, 0.6875, 0.2222, 0.6875, 0.1667, 0.6875, 0.5556, 0.6875, 0.6111, 0.6562, 0.6111, 0.6562, 0.5556, 0.6875, 0.9444, 0.6719, 1.0, 0.6562, 0.9444, 0.6875, 0.1111, 0.6875, 0.1667, 0.6562, 0.1667, 0.6562, 0.1111, 0.6875, 0.5, 0.6875, 0.5556, 0.6562, 0.5556, 0.6562, 0.5, 0.6875, 0.8889, 0.6875, 0.9444, 0.6562, 0.9444, 0.6562, 0.8889, 0.6875, 0.05556, 0.6875, 0.1111, 0.6562, 0.1111, 0.6562, 0.05556, 0.6875, 0.5, 0.6875, 0.5, 0.6562, 0.5, 0.6563, 0.5, 0.6875, 0.8333, 0.6875, 0.8889, 0.6562, 0.8889, 0.6562, 0.8333, 0.6719, 0.0, 0.6875, 0.05556, 0.6562, 0.05556, 0.6875, 0.3889, 0.6875, 0.4444, 0.6562, 0.4444, 0.6562, 0.3889, 0.6875, 0.7778, 0.6875, 0.8333, 0.6562, 0.8333, 0.6562, 0.7778, 0.6875, 0.3333, 0.6875, 0.3889, 0.6562, 0.3889, 0.6562, 0.3333, 0.6875, 0.7222, 0.6875, 0.7778, 0.6562, 0.7778, 0.6562, 0.7222, 0.6875, 0.2778, 0.6875, 0.3333, 0.6562, 0.3333, 0.6562, 0.2778, 0.6875, 0.6667, 0.6875, 0.7222, 0.6562, 0.7222, 0.6562, 0.6667, 0.6875, 0.2222, 0.6875, 0.2778, 0.6562, 0.2778, 0.6562, 0.2222, 0.6875, 0.6111, 0.6875, 0.6667, 0.6562, 0.6667, 0.6562, 0.6111, 0.6875, 0.1667, 0.6875, 0.2222, 0.6562, 0.2222, 0.6562, 0.1667, 0.6562, 0.5556, 0.6562, 0.6111, 0.625, 0.6111, 0.625, 0.5556, 0.6562, 0.9444, 0.6406, 1.0, 0.625, 0.9444, 0.6562, 0.1111, 0.6562, 0.1667, 0.625, 0.1667, 0.625, 0.1111, 0.6562, 0.5, 0.6562, 0.5556, 0.625, 0.5556, 0.625, 0.5, 0.6562, 0.8889, 0.6562, 0.9444, 0.625, 0.9444, 0.625, 0.8889, 0.6562, 0.05556, 0.6562, 0.1111, 0.625, 0.1111, 0.625, 0.05556, 0.6563, 0.5, 0.6562, 0.5, 0.625, 0.5, 0.625, 0.5, 0.6562, 0.8333, 0.6562, 0.8889, 0.625, 0.8889, 0.625, 0.8333, 0.6406, 0.0, 0.6562, 0.05556, 0.625, 0.05556, 0.6562, 0.3889, 0.6562, 0.4444, 0.625, 0.4444, 0.625, 0.3889, 0.6562, 0.7778, 0.6562, 0.8333, 0.625, 0.8333, 0.625, 0.7778, 0.6562, 0.3333, 0.6562, 0.3889, 0.625, 0.3889, 0.625, 0.3333, 0.6562, 0.7222, 0.6562, 0.7778, 0.625, 0.7778, 0.625, 0.7222, 0.6562, 0.2778, 0.6562, 0.3333, 0.625, 0.3333, 0.625, 0.2778, 0.6562, 0.6667, 0.6562, 0.7222, 0.625, 0.7222, 0.625, 0.6667, 0.6562, 0.2222, 0.6562, 0.2778, 0.625, 0.2778, 0.625, 0.2222, 0.6562, 0.6111, 0.6562, 0.6667, 0.625, 0.6667, 0.625, 0.6111, 0.6562, 0.1667, 0.6562, 0.2222, 0.625, 0.2222, 0.625, 0.1667, 0.625, 0.5556, 0.625, 0.6111, 0.5938, 0.6111, 0.5938, 0.5556, 0.625, 0.9444, 0.6094, 1.0, 0.5938, 0.9444, 0.625, 0.1111, 0.625, 0.1667, 0.5938, 0.1667, 0.5938, 0.1111, 0.625, 0.5, 0.625, 0.5556, 0.5938, 0.5556, 0.5938, 0.5, 0.625, 0.8889, 0.625, 0.9444, 0.5938, 0.9444, 0.5938, 0.8889, 0.625, 0.05556, 0.625, 0.1111, 0.5938, 0.1111, 0.5938, 0.05556, 0.625, 0.5, 0.625, 0.5, 0.5938, 0.5, 0.5937, 0.5, 0.625, 0.8333, 0.625, 0.8889, 0.5938, 0.8889, 0.5938, 0.8333, 0.6094, 0.0, 0.625, 0.05556, 0.5938, 0.05556, 0.625, 0.3889, 0.625, 0.4444, 0.5938, 0.4444, 0.5938, 0.3889, 0.625, 0.7778, 0.625, 0.8333, 0.5938, 0.8333, 0.5938, 0.7778, 0.625, 0.3333, 0.625, 0.3889, 0.5938, 0.3889, 0.5938, 0.3333, 0.625, 0.7222, 0.625, 0.7778, 0.5938, 0.7778, 0.5938, 0.7222, 0.625, 0.2778, 0.625, 0.3333, 0.5938, 0.3333, 0.5938, 0.2778, 0.625, 0.6667, 0.625, 0.7222, 0.5938, 0.7222, 0.5938, 0.6667, 0.625, 0.2222, 0.625, 0.2778, 0.5938, 0.2778, 0.5938, 0.2222, 0.625, 0.6111, 0.625, 0.6667, 0.5938, 0.6667, 0.5938, 0.6111, 0.625, 0.1667, 0.625, 0.2222, 0.5938, 0.2222, 0.5938, 0.1667, 0.5938, 0.5556, 0.5938, 0.6111, 0.5625, 0.6111, 0.5625, 0.5556, 0.5938, 0.9444, 0.5781, 1.0, 0.5625, 0.9444, 0.5938, 0.1111, 0.5938, 0.1667, 0.5625, 0.1667, 0.5625, 0.1111, 0.5938, 0.5, 0.5938, 0.5556, 0.5625, 0.5556, 0.5625, 0.5, 0.5938, 0.8889, 0.5938, 0.9444, 0.5625, 0.9444, 0.5625, 0.8889, 0.5938, 0.05556, 0.5938, 0.1111, 0.5625, 0.1111, 0.5625, 0.05556, 0.5937, 0.5, 0.5938, 0.5, 0.5625, 0.5, 0.5625, 0.5, 0.5938, 0.8333, 0.5938, 0.8889, 0.5625, 0.8889, 0.5625, 0.8333, 0.5781, 0.0, 0.5938, 0.05556, 0.5625, 0.05556, 0.5938, 0.3889, 0.5938, 0.4444, 0.5625, 0.4444, 0.5625, 0.3889, 0.5938, 0.7778, 0.5938, 0.8333, 0.5625, 0.8333, 0.5625, 0.7778, 0.5938, 0.3333, 0.5938, 0.3889, 0.5625, 0.3889, 0.5625, 0.3333, 0.5938, 0.7222, 0.5938, 0.7778, 0.5625, 0.7778, 0.5625, 0.7222, 0.5938, 0.2778, 0.5938, 0.3333, 0.5625, 0.3333, 0.5625, 0.2778, 0.5938, 0.6667, 0.5938, 0.7222, 0.5625, 0.7222, 0.5625, 0.6667, 0.5938, 0.2222, 0.5938, 0.2778, 0.5625, 0.2778, 0.5625, 0.2222, 0.5938, 0.6111, 0.5938, 0.6667, 0.5625, 0.6667, 0.5625, 0.6111, 0.5938, 0.1667, 0.5938, 0.2222, 0.5625, 0.2222, 0.5625, 0.1667, 0.5625, 0.5556, 0.5625, 0.6111, 0.5312, 0.6111, 0.5312, 0.5556, 0.5625, 0.9444, 0.5469, 1.0, 0.5312, 0.9444, 0.5625, 0.1111, 0.5625, 0.1667, 0.5312, 0.1667, 0.5312, 0.1111, 0.5625, 0.5, 0.5625, 0.5556, 0.5312, 0.5556, 0.5312, 0.5, 0.5625, 0.8889, 0.5625, 0.9444, 0.5312, 0.9444, 0.5312, 0.8889, 0.5625, 0.05556, 0.5625, 0.1111, 0.5312, 0.1111, 0.5312, 0.05556, 0.5625, 0.5, 0.5625, 0.5, 0.5312, 0.5, 0.5312, 0.5, 0.5625, 0.8333, 0.5625, 0.8889, 0.5312, 0.8889, 0.5312, 0.8333, 0.5469, 0.0, 0.5625, 0.05556, 0.5312, 0.05556, 0.5625, 0.3889, 0.5625, 0.4444, 0.5312, 0.4444, 0.5312, 0.3889, 0.5625, 0.7778, 0.5625, 0.8333, 0.5312, 0.8333, 0.5312, 0.7778, 0.5625, 0.3333, 0.5625, 0.3889, 0.5312, 0.3889, 0.5312, 0.3333, 0.5625, 0.7222, 0.5625, 0.7778, 0.5312, 0.7778, 0.5312, 0.7222, 0.5625, 0.2778, 0.5625, 0.3333, 0.5312, 0.3333, 0.5312, 0.2778, 0.5625, 0.6667, 0.5625, 0.7222, 0.5312, 0.7222, 0.5312, 0.6667, 0.5625, 0.2222, 0.5625, 0.2778, 0.5312, 0.2778, 0.5312, 0.2222, 0.5625, 0.6111, 0.5625, 0.6667, 0.5312, 0.6667, 0.5312, 0.6111, 0.5625, 0.1667, 0.5625, 0.2222, 0.5312, 0.2222, 0.5312, 0.1667, 0.5312, 0.5556, 0.5312, 0.6111, 0.5, 0.6111, 0.5, 0.5556, 0.5312, 0.9444, 0.5156, 1.0, 0.5, 0.9444, 0.5312, 0.1111, 0.5312, 0.1667, 0.5, 0.1667, 0.5, 0.1111, 0.5312, 0.5, 0.5312, 0.5556, 0.5, 0.5556, 0.5, 0.5, 0.5312, 0.8889, 0.5312, 0.9444, 0.5, 0.9444, 0.5, 0.8889, 0.5312, 0.05556, 0.5312, 0.1111, 0.5, 0.1111, 0.5, 0.05556, 0.5312, 0.5, 0.5312, 0.5, 0.5, 0.5, 0.5, 0.5, 0.5312, 0.8333, 0.5312, 0.8889, 0.5, 0.8889, 0.5, 0.8333, 0.5156, 0.0, 0.5312, 0.05556, 0.5, 0.05556, 0.5312, 0.3889, 0.5312, 0.4444, 0.5, 0.4444, 0.5, 0.3889, 0.5312, 0.7778, 0.5312, 0.8333, 0.5, 0.8333, 0.5, 0.7778, 0.5312, 0.3333, 0.5312, 0.3889, 0.5, 0.3889, 0.5, 0.3333, 0.5312, 0.7222, 0.5312, 0.7778, 0.5, 0.7778, 0.5, 0.7222, 0.5312, 0.2778, 0.5312, 0.3333, 0.5, 0.3333, 0.5, 0.2778, 0.5312, 0.6667, 0.5312, 0.7222, 0.5, 0.7222, 0.5, 0.6667, 0.5312, 0.2222, 0.5312, 0.2778, 0.5, 0.2778, 0.5, 0.2222, 0.5312, 0.6111, 0.5312, 0.6667, 0.5, 0.6667, 0.5, 0.6111, 0.5312, 0.1667, 0.5312, 0.2222, 0.5, 0.2222, 0.5, 0.1667, 0.5, 0.5556, 0.5, 0.6111, 0.4688, 0.6111, 0.4688, 0.5556, 0.5, 0.9444, 0.4844, 1.0, 0.4688, 0.9444, 0.5, 0.1111, 0.5, 0.1667, 0.4687, 0.1667, 0.4688, 0.1111, 0.5, 0.5, 0.5, 0.5556, 0.4688, 0.5556, 0.4687, 0.5, 0.5, 0.8889, 0.5, 0.9444, 0.4688, 0.9444, 0.4688, 0.8889, 0.5, 0.05556, 0.5, 0.1111, 0.4688, 0.1111, 0.4688, 0.05556, 0.5, 0.5, 0.5, 0.5, 0.4687, 0.5, 0.4687, 0.5, 0.5, 0.8333, 0.5, 0.8889, 0.4688, 0.8889, 0.4687, 0.8333, 0.4844, 0.0, 0.5, 0.05556, 0.4688, 0.05556, 0.5, 0.3889, 0.5, 0.4444, 0.4688, 0.4444, 0.4688, 0.3889, 0.5, 0.7778, 0.5, 0.8333, 0.4687, 0.8333, 0.4687, 0.7778, 0.5, 0.3333, 0.5, 0.3889, 0.4688, 0.3889, 0.4688, 0.3333, 0.5, 0.7222, 0.5, 0.7778, 0.4687, 0.7778, 0.4688, 0.7222, 0.5, 0.2778, 0.5, 0.3333, 0.4688, 0.3333, 0.4688, 0.2778, 0.5, 0.6667, 0.5, 0.7222, 0.4688, 0.7222, 0.4688, 0.6667, 0.5, 0.2222, 0.5, 0.2778, 0.4688, 0.2778, 0.4687, 0.2222, 0.5, 0.6111, 0.5, 0.6667, 0.4688, 0.6667, 0.4688, 0.6111, 0.5, 0.1667, 0.5, 0.2222, 0.4687, 0.2222, 0.4687, 0.1667, 0.4688, 0.5556, 0.4688, 0.6111, 0.4375, 0.6111, 0.4375, 0.5556, 0.4688, 0.9444, 0.4531, 1.0, 0.4375, 0.9444, 0.4688, 0.1111, 0.4687, 0.1667, 0.4375, 0.1667, 0.4375, 0.1111, 0.4687, 0.5, 0.4688, 0.5556, 0.4375, 0.5556, 0.4375, 0.5, 0.4688, 0.8889, 0.4688, 0.9444, 0.4375, 0.9444, 0.4375, 0.8889, 0.4688, 0.05556, 0.4688, 0.1111, 0.4375, 0.1111, 0.4375, 0.05556, 0.4687, 0.5, 0.4687, 0.5, 0.4375, 0.5, 0.4375, 0.5, 0.4687, 0.8333, 0.4688, 0.8889, 0.4375, 0.8889, 0.4375, 0.8333, 0.4531, 0.0, 0.4688, 0.05556, 0.4375, 0.05556, 0.4688, 0.3889, 0.4688, 0.4444, 0.4375, 0.4444, 0.4375, 0.3889, 0.4687, 0.7778, 0.4687, 0.8333, 0.4375, 0.8333, 0.4375, 0.7778, 0.4688, 0.3333, 0.4688, 0.3889, 0.4375, 0.3889, 0.4375, 0.3333, 0.4688, 0.7222, 0.4687, 0.7778, 0.4375, 0.7778, 0.4375, 0.7222, 0.4688, 0.2778, 0.4688, 0.3333, 0.4375, 0.3333, 0.4375, 0.2778, 0.4688, 0.6667, 0.4688, 0.7222, 0.4375, 0.7222, 0.4375, 0.6667, 0.4687, 0.2222, 0.4688, 0.2778, 0.4375, 0.2778, 0.4375, 0.2222, 0.4688, 0.6111, 0.4688, 0.6667, 0.4375, 0.6667, 0.4375, 0.6111, 0.4687, 0.1667, 0.4687, 0.2222, 0.4375, 0.2222, 0.4375, 0.1667, 0.4375, 0.5556, 0.4375, 0.6111, 0.4062, 0.6111, 0.4062, 0.5556, 0.4375, 0.9444, 0.4219, 1.0, 0.4062, 0.9444, 0.4375, 0.1111, 0.4375, 0.1667, 0.4062, 0.1667, 0.4062, 0.1111, 0.4375, 0.5, 0.4375, 0.5556, 0.4062, 0.5556, 0.4062, 0.5, 0.4375, 0.8889, 0.4375, 0.9444, 0.4062, 0.9444, 0.4062, 0.8889, 0.4375, 0.05556, 0.4375, 0.1111, 0.4062, 0.1111, 0.4062, 0.05556, 0.4375, 0.5, 0.4375, 0.5, 0.4062, 0.5, 0.4062, 0.5, 0.4375, 0.8333, 0.4375, 0.8889, 0.4062, 0.8889, 0.4062, 0.8333, 0.4219, 0.0, 0.4375, 0.05556, 0.4062, 0.05556, 0.4375, 0.3889, 0.4375, 0.4444, 0.4062, 0.4444, 0.4062, 0.3889, 0.4375, 0.7778, 0.4375, 0.8333, 0.4062, 0.8333, 0.4062, 0.7778, 0.4375, 0.3333, 0.4375, 0.3889, 0.4062, 0.3889, 0.4062, 0.3333, 0.4375, 0.7222, 0.4375, 0.7778, 0.4062, 0.7778, 0.4062, 0.7222, 0.4375, 0.2778, 0.4375, 0.3333, 0.4062, 0.3333, 0.4062, 0.2778, 0.4375, 0.6667, 0.4375, 0.7222, 0.4062, 0.7222, 0.4062, 0.6667, 0.4375, 0.2222, 0.4375, 0.2778, 0.4062, 0.2778, 0.4062, 0.2222, 0.4375, 0.6111, 0.4375, 0.6667, 0.4062, 0.6667, 0.4062, 0.6111, 0.4375, 0.1667, 0.4375, 0.2222, 0.4062, 0.2222, 0.4062, 0.1667, 0.4062, 0.5556, 0.4062, 0.6111, 0.375, 0.6111, 0.375, 0.5556, 0.4062, 0.9444, 0.3906, 1.0, 0.375, 0.9444, 0.4062, 0.1111, 0.4062, 0.1667, 0.375, 0.1667, 0.375, 0.1111, 0.4062, 0.5, 0.4062, 0.5556, 0.375, 0.5556, 0.375, 0.5, 0.4062, 0.8889, 0.4062, 0.9444, 0.375, 0.9444, 0.375, 0.8889, 0.4062, 0.05556, 0.4062, 0.1111, 0.375, 0.1111, 0.375, 0.05556, 0.4062, 0.5, 0.4062, 0.5, 0.375, 0.5, 0.375, 0.5, 0.4062, 0.8333, 0.4062, 0.8889, 0.375, 0.8889, 0.375, 0.8333, 0.3906, 0.0, 0.4062, 0.05556, 0.375, 0.05556, 0.4062, 0.3889, 0.4062, 0.4444, 0.375, 0.4444, 0.375, 0.3889, 0.4062, 0.7778, 0.4062, 0.8333, 0.375, 0.8333, 0.375, 0.7778, 0.4062, 0.3333, 0.4062, 0.3889, 0.375, 0.3889, 0.375, 0.3333, 0.4062, 0.7222, 0.4062, 0.7778, 0.375, 0.7778, 0.375, 0.7222, 0.4062, 0.2778, 0.4062, 0.3333, 0.375, 0.3333, 0.375, 0.2778, 0.4062, 0.6667, 0.4062, 0.7222, 0.375, 0.7222, 0.375, 0.6667, 0.4062, 0.2222, 0.4062, 0.2778, 0.375, 0.2778, 0.375, 0.2222, 0.4062, 0.6111, 0.4062, 0.6667, 0.375, 0.6667, 0.375, 0.6111, 0.4062, 0.1667, 0.4062, 0.2222, 0.375, 0.2222, 0.375, 0.1667, 0.375, 0.5556, 0.375, 0.6111, 0.3438, 0.6111, 0.3438, 0.5556, 0.375, 0.9444, 0.3594, 1.0, 0.3438, 0.9444, 0.375, 0.1111, 0.375, 0.1667, 0.3437, 0.1667, 0.3438, 0.1111, 0.375, 0.5, 0.375, 0.5556, 0.3438, 0.5556, 0.3437, 0.5, 0.375, 0.8889, 0.375, 0.9444, 0.3438, 0.9444, 0.3438, 0.8889, 0.375, 0.05556, 0.375, 0.1111, 0.3438, 0.1111, 0.3438, 0.05556, 0.375, 0.5, 0.375, 0.5, 0.3437, 0.5, 0.3437, 0.5, 0.375, 0.8333, 0.375, 0.8889, 0.3438, 0.8889, 0.3437, 0.8333, 0.3594, 0.0, 0.375, 0.05556, 0.3438, 0.05556, 0.375, 0.3889, 0.375, 0.4444, 0.3438, 0.4444, 0.3438, 0.3889, 0.375, 0.7778, 0.375, 0.8333, 0.3437, 0.8333, 0.3438, 0.7778, 0.375, 0.3333, 0.375, 0.3889, 0.3438, 0.3889, 0.3438, 0.3333, 0.375, 0.7222, 0.375, 0.7778, 0.3438, 0.7778, 0.3438, 0.7222, 0.375, 0.2778, 0.375, 0.3333, 0.3438, 0.3333, 0.3438, 0.2778, 0.375, 0.6667, 0.375, 0.7222, 0.3438, 0.7222, 0.3438, 0.6667, 0.375, 0.2222, 0.375, 0.2778, 0.3438, 0.2778, 0.3438, 0.2222, 0.375, 0.6111, 0.375, 0.6667, 0.3438, 0.6667, 0.3438, 0.6111, 0.375, 0.1667, 0.375, 0.2222, 0.3438, 0.2222, 0.3437, 0.1667, 0.3438, 0.5556, 0.3438, 0.6111, 0.3125, 0.6111, 0.3125, 0.5556, 0.3438, 0.9444, 0.3281, 1.0, 0.3125, 0.9444, 0.3438, 0.1111, 0.3437, 0.1667, 0.3125, 0.1667, 0.3125, 0.1111, 0.3437, 0.5, 0.3438, 0.5556, 0.3125, 0.5556, 0.3125, 0.5, 0.3438, 0.8889, 0.3438, 0.9444, 0.3125, 0.9444, 0.3125, 0.8889, 0.3438, 0.05556, 0.3438, 0.1111, 0.3125, 0.1111, 0.3125, 0.05556, 0.3437, 0.5, 0.3437, 0.5, 0.3125, 0.5, 0.3125, 0.5, 0.3437, 0.8333, 0.3438, 0.8889, 0.3125, 0.8889, 0.3125, 0.8333, 0.3281, 0.0, 0.3438, 0.05556, 0.3125, 0.05556, 0.3438, 0.3889, 0.3438, 0.4444, 0.3125, 0.4444, 0.3125, 0.3889, 0.3438, 0.7778, 0.3437, 0.8333, 0.3125, 0.8333, 0.3125, 0.7778, 0.3438, 0.3333, 0.3438, 0.3889, 0.3125, 0.3889, 0.3125, 0.3333, 0.3438, 0.7222, 0.3438, 0.7778, 0.3125, 0.7778, 0.3125, 0.7222, 0.3438, 0.2778, 0.3438, 0.3333, 0.3125, 0.3333, 0.3125, 0.2778, 0.3438, 0.6667, 0.3438, 0.7222, 0.3125, 0.7222, 0.3125, 0.6667, 0.3438, 0.2222, 0.3438, 0.2778, 0.3125, 0.2778, 0.3125, 0.2222, 0.3438, 0.6111, 0.3438, 0.6667, 0.3125, 0.6667, 0.3125, 0.6111, 0.3437, 0.1667, 0.3438, 0.2222, 0.3125, 0.2222, 0.3125, 0.1667, 0.3125, 0.5556, 0.3125, 0.6111, 0.2812, 0.6111, 0.2812, 0.5556, 0.3125, 0.9444, 0.2969, 1.0, 0.2812, 0.9444, 0.3125, 0.1111, 0.3125, 0.1667, 0.2812, 0.1667, 0.2812, 0.1111, 0.3125, 0.5, 0.3125, 0.5556, 0.2812, 0.5556, 0.2812, 0.5, 0.3125, 0.8889, 0.3125, 0.9444, 0.2812, 0.9444, 0.2812, 0.8889, 0.3125, 0.05556, 0.3125, 0.1111, 0.2812, 0.1111, 0.2812, 0.05556, 0.3125, 0.5, 0.3125, 0.5, 0.2812, 0.5, 0.2812, 0.5, 0.3125, 0.8333, 0.3125, 0.8889, 0.2812, 0.8889, 0.2812, 0.8333, 0.2969, 0.0, 0.3125, 0.05556, 0.2812, 0.05556, 0.3125, 0.3889, 0.3125, 0.4444, 0.2812, 0.4444, 0.2812, 0.3889, 0.3125, 0.7778, 0.3125, 0.8333, 0.2812, 0.8333, 0.2812, 0.7778, 0.3125, 0.3333, 0.3125, 0.3889, 0.2812, 0.3889, 0.2812, 0.3333, 0.3125, 0.7222, 0.3125, 0.7778, 0.2812, 0.7778, 0.2812, 0.7222, 0.3125, 0.2778, 0.3125, 0.3333, 0.2812, 0.3333, 0.2812, 0.2778, 0.3125, 0.6667, 0.3125, 0.7222, 0.2812, 0.7222, 0.2812, 0.6667, 0.3125, 0.2222, 0.3125, 0.2778, 0.2812, 0.2778, 0.2812, 0.2222, 0.3125, 0.6111, 0.3125, 0.6667, 0.2812, 0.6667, 0.2812, 0.6111, 0.3125, 0.1667, 0.3125, 0.2222, 0.2812, 0.2222, 0.2812, 0.1667, 0.2812, 0.5556, 0.2812, 0.6111, 0.25, 0.6111, 0.25, 0.5556, 0.2812, 0.9444, 0.2656, 1.0, 0.25, 0.9444, 0.2812, 0.1111, 0.2812, 0.1667, 0.25, 0.1667, 0.25, 0.1111, 0.2812, 0.5, 0.2812, 0.5556, 0.25, 0.5556, 0.25, 0.5, 0.2812, 0.8889, 0.2812, 0.9444, 0.25, 0.9444, 0.25, 0.8889, 0.2812, 0.05556, 0.2812, 0.1111, 0.25, 0.1111, 0.25, 0.05556, 0.2812, 0.5, 0.2812, 0.5, 0.25, 0.5, 0.25, 0.5, 0.2812, 0.8333, 0.2812, 0.8889, 0.25, 0.8889, 0.25, 0.8333, 0.2656, 0.0, 0.2812, 0.05556, 0.25, 0.05556, 0.2812, 0.3889, 0.2812, 0.4444, 0.25, 0.4444, 0.25, 0.3889, 0.2812, 0.7778, 0.2812, 0.8333, 0.25, 0.8333, 0.25, 0.7778, 0.2812, 0.3333, 0.2812, 0.3889, 0.25, 0.3889, 0.25, 0.3333, 0.2812, 0.7222, 0.2812, 0.7778, 0.25, 0.7778, 0.25, 0.7222, 0.2812, 0.2778, 0.2812, 0.3333, 0.25, 0.3333, 0.25, 0.2778, 0.2812, 0.6667, 0.2812, 0.7222, 0.25, 0.7222, 0.25, 0.6667, 0.2812, 0.2222, 0.2812, 0.2778, 0.25, 0.2778, 0.25, 0.2222, 0.2812, 0.6111, 0.2812, 0.6667, 0.25, 0.6667, 0.25, 0.6111, 0.2812, 0.1667, 0.2812, 0.2222, 0.25, 0.2222, 0.25, 0.1667, 0.25, 0.5556, 0.25, 0.6111, 0.2188, 0.6111, 0.2188, 0.5556, 0.25, 0.9444, 0.2344, 1.0, 0.2187, 0.9444, 0.25, 0.1111, 0.25, 0.1667, 0.2187, 0.1667, 0.2188, 0.1111, 0.25, 0.5, 0.25, 0.5556, 0.2188, 0.5556, 0.2187, 0.5, 0.25, 0.8889, 0.25, 0.9444, 0.2187, 0.9444, 0.2188, 0.8889, 0.25, 0.05556, 0.25, 0.1111, 0.2188, 0.1111, 0.2187, 0.05556, 0.25, 0.5, 0.25, 0.5, 0.2187, 0.5, 0.2187, 0.5, 0.25, 0.8333, 0.25, 0.8889, 0.2188, 0.8889, 0.2187, 0.8333, 0.2344, 0.0, 0.25, 0.05556, 0.2187, 0.05556, 0.25, 0.3889, 0.25, 0.4444, 0.2188, 0.4444, 0.2188, 0.3889, 0.25, 0.7778, 0.25, 0.8333, 0.2187, 0.8333, 0.2188, 0.7778, 0.25, 0.3333, 0.25, 0.3889, 0.2188, 0.3889, 0.2188, 0.3333, 0.25, 0.7222, 0.25, 0.7778, 0.2188, 0.7778, 0.2187, 0.7222, 0.25, 0.2778, 0.25, 0.3333, 0.2188, 0.3333, 0.2187, 0.2778, 0.25, 0.6667, 0.25, 0.7222, 0.2187, 0.7222, 0.2188, 0.6667, 0.25, 0.2222, 0.25, 0.2778, 0.2187, 0.2778, 0.2188, 0.2222, 0.25, 0.6111, 0.25, 0.6667, 0.2188, 0.6667, 0.2188, 0.6111, 0.25, 0.1667, 0.25, 0.2222, 0.2188, 0.2222, 0.2187, 0.1667, 0.2188, 0.5556, 0.2188, 0.6111, 0.1875, 0.6111, 0.1875, 0.5556, 0.2187, 0.9444, 0.2031, 1.0, 0.1875, 0.9444, 0.2188, 0.1111, 0.2187, 0.1667, 0.1875, 0.1667, 0.1875, 0.1111, 0.2187, 0.5, 0.2188, 0.5556, 0.1875, 0.5556, 0.1875, 0.5, 0.2188, 0.8889, 0.2187, 0.9444, 0.1875, 0.9444, 0.1875, 0.8889, 0.2187, 0.05556, 0.2188, 0.1111, 0.1875, 0.1111, 0.1875, 0.05556, 0.2187, 0.5, 0.2187, 0.5, 0.1875, 0.5, 0.1875, 0.5, 0.2187, 0.8333, 0.2188, 0.8889, 0.1875, 0.8889, 0.1875, 0.8333, 0.2031, 0.0, 0.2187, 0.05556, 0.1875, 0.05556, 0.2188, 0.3889, 0.2188, 0.4444, 0.1875, 0.4444, 0.1875, 0.3889, 0.2188, 0.7778, 0.2187, 0.8333, 0.1875, 0.8333, 0.1875, 0.7778, 0.2188, 0.3333, 0.2188, 0.3889, 0.1875, 0.3889, 0.1875, 0.3333, 0.2187, 0.7222, 0.2188, 0.7778, 0.1875, 0.7778, 0.1875, 0.7222, 0.2187, 0.2778, 0.2188, 0.3333, 0.1875, 0.3333, 0.1875, 0.2778, 0.2188, 0.6667, 0.2187, 0.7222, 0.1875, 0.7222, 0.1875, 0.6667, 0.2188, 0.2222, 0.2187, 0.2778, 0.1875, 0.2778, 0.1875, 0.2222, 0.2188, 0.6111, 0.2188, 0.6667, 0.1875, 0.6667, 0.1875, 0.6111, 0.2187, 0.1667, 0.2188, 0.2222, 0.1875, 0.2222, 0.1875, 0.1667, 0.1875, 0.5556, 0.1875, 0.6111, 0.1562, 0.6111, 0.1563, 0.5556, 0.1875, 0.9444, 0.1719, 1.0, 0.1562, 0.9444, 0.1875, 0.1111, 0.1875, 0.1667, 0.1562, 0.1667, 0.1562, 0.1111, 0.1875, 0.5, 0.1875, 0.5556, 0.1563, 0.5556, 0.1562, 0.5, 0.1875, 0.8889, 0.1875, 0.9444, 0.1562, 0.9444, 0.1562, 0.8889, 0.1875, 0.05556, 0.1875, 0.1111, 0.1562, 0.1111, 0.1562, 0.05556, 0.1875, 0.5, 0.1875, 0.5, 0.1562, 0.5, 0.1562, 0.5, 0.1875, 0.8333, 0.1875, 0.8889, 0.1562, 0.8889, 0.1562, 0.8333, 0.1719, 0.0, 0.1875, 0.05556, 0.1562, 0.05556, 0.1875, 0.3889, 0.1875, 0.4444, 0.1563, 0.4444, 0.1562, 0.3889, 0.1875, 0.7778, 0.1875, 0.8333, 0.1562, 0.8333, 0.1562, 0.7778, 0.1875, 0.3333, 0.1875, 0.3889, 0.1562, 0.3889, 0.1562, 0.3333, 0.1875, 0.7222, 0.1875, 0.7778, 0.1562, 0.7778, 0.1562, 0.7222, 0.1875, 0.2778, 0.1875, 0.3333, 0.1562, 0.3333, 0.1562, 0.2778, 0.1875, 0.6667, 0.1875, 0.7222, 0.1562, 0.7222, 0.1562, 0.6667, 0.1875, 0.2222, 0.1875, 0.2778, 0.1562, 0.2778, 0.1562, 0.2222, 0.1875, 0.6111, 0.1875, 0.6667, 0.1562, 0.6667, 0.1562, 0.6111, 0.1875, 0.1667, 0.1875, 0.2222, 0.1562, 0.2222, 0.1562, 0.1667, 0.1563, 0.5556, 0.1562, 0.6111, 0.125, 0.6111, 0.125, 0.5556, 0.1562, 0.9444, 0.1406, 1.0, 0.125, 0.9444, 0.1562, 0.1111, 0.1562, 0.1667, 0.125, 0.1667, 0.125, 0.1111, 0.1562, 0.5, 0.1563, 0.5556, 0.125, 0.5556, 0.125, 0.5, 0.1562, 0.8889, 0.1562, 0.9444, 0.125, 0.9444, 0.125, 0.8889, 0.1562, 0.05556, 0.1562, 0.1111, 0.125, 0.1111, 0.125, 0.05556, 0.1562, 0.5, 0.1562, 0.5, 0.125, 0.5, 0.125, 0.5, 0.1562, 0.8333, 0.1562, 0.8889, 0.125, 0.8889, 0.125, 0.8333, 0.1406, 0.0, 0.1562, 0.05556, 0.125, 0.05556, 0.1562, 0.3889, 0.1563, 0.4444, 0.125, 0.4444, 0.125, 0.3889, 0.1562, 0.7778, 0.1562, 0.8333, 0.125, 0.8333, 0.125, 0.7778, 0.1562, 0.3333, 0.1562, 0.3889, 0.125, 0.3889, 0.125, 0.3333, 0.1562, 0.7222, 0.1562, 0.7778, 0.125, 0.7778, 0.125, 0.7222, 0.1562, 0.2778, 0.1562, 0.3333, 0.125, 0.3333, 0.125, 0.2778, 0.1562, 0.6667, 0.1562, 0.7222, 0.125, 0.7222, 0.125, 0.6667, 0.1562, 0.2222, 0.1562, 0.2778, 0.125, 0.2778, 0.125, 0.2222, 0.1562, 0.6111, 0.1562, 0.6667, 0.125, 0.6667, 0.125, 0.6111, 0.1562, 0.1667, 0.1562, 0.2222, 0.125, 0.2222, 0.125, 0.1667, 0.125, 0.5556, 0.125, 0.6111, 0.09375, 0.6111, 0.09375, 0.5556, 0.125, 0.9444, 0.1094, 1.0, 0.09375, 0.9444, 0.125, 0.1111, 0.125, 0.1667, 0.09375, 0.1667, 0.09375, 0.1111, 0.125, 0.5, 0.125, 0.5556, 0.09375, 0.5556, 0.09375, 0.5, 0.125, 0.8889, 0.125, 0.9444, 0.09375, 0.9444, 0.09375, 0.8889, 0.125, 0.05556, 0.125, 0.1111, 0.09375, 0.1111, 0.09375, 0.05556, 0.125, 0.5, 0.125, 0.5, 0.09375, 0.5, 0.09375, 0.5, 0.125, 0.8333, 0.125, 0.8889, 0.09375, 0.8889, 0.09375, 0.8333, 0.1094, 0.0, 0.125, 0.05556, 0.09375, 0.05556, 0.125, 0.3889, 0.125, 0.4444, 0.09375, 0.4444, 0.09375, 0.3889, 0.125, 0.7778, 0.125, 0.8333, 0.09375, 0.8333, 0.09375, 0.7778, 0.125, 0.3333, 0.125, 0.3889, 0.09375, 0.3889, 0.09375, 0.3333, 0.125, 0.7222, 0.125, 0.7778, 0.09375, 0.7778, 0.09375, 0.7222, 0.125, 0.2778, 0.125, 0.3333, 0.09375, 0.3333, 0.09375, 0.2778, 0.125, 0.6667, 0.125, 0.7222, 0.09375, 0.7222, 0.09375, 0.6667, 0.125, 0.2222, 0.125, 0.2778, 0.09375, 0.2778, 0.09375, 0.2222, 0.125, 0.6111, 0.125, 0.6667, 0.09375, 0.6667, 0.09375, 0.6111, 0.125, 0.1667, 0.125, 0.2222, 0.09375, 0.2222, 0.09375, 0.1667, 0.09375, 0.5556, 0.09375, 0.6111, 0.0625, 0.6111, 0.0625, 0.5556, 0.09375, 0.9444, 0.07812, 1.0, 0.0625, 0.9444, 0.09375, 0.1111, 0.09375, 0.1667, 0.0625, 0.1667, 0.0625, 0.1111, 0.09375, 0.5, 0.09375, 0.5556, 0.0625, 0.5556, 0.0625, 0.5, 0.09375, 0.8889, 0.09375, 0.9444, 0.0625, 0.9444, 0.0625, 0.8889, 0.09375, 0.05556, 0.09375, 0.1111, 0.0625, 0.1111, 0.0625, 0.05556, 0.09375, 0.5, 0.09375, 0.5, 0.0625, 0.5, 0.0625, 0.5, 0.09375, 0.8333, 0.09375, 0.8889, 0.0625, 0.8889, 0.0625, 0.8333, 0.07812, 0.0, 0.09375, 0.05556, 0.0625, 0.05556, 0.09375, 0.3889, 0.09375, 0.4444, 0.0625, 0.4444, 0.0625, 0.3889, 0.09375, 0.7778, 0.09375, 0.8333, 0.0625, 0.8333, 0.0625, 0.7778, 0.09375, 0.3333, 0.09375, 0.3889, 0.0625, 0.3889, 0.0625, 0.3333, 0.09375, 0.7222, 0.09375, 0.7778, 0.0625, 0.7778, 0.0625, 0.7222, 0.09375, 0.2778, 0.09375, 0.3333, 0.0625, 0.3333, 0.0625, 0.2778, 0.09375, 0.6667, 0.09375, 0.7222, 0.0625, 0.7222, 0.0625, 0.6667, 0.09375, 0.2222, 0.09375, 0.2778, 0.0625, 0.2778, 0.0625, 0.2222, 0.09375, 0.6111, 0.09375, 0.6667, 0.0625, 0.6667, 0.0625, 0.6111, 0.09375, 0.1667, 0.09375, 0.2222, 0.0625, 0.2222, 0.0625, 0.1667, 0.0625, 0.5556, 0.0625, 0.6111, 0.03125, 0.6111, 0.03125, 0.5556, 0.0625, 0.9444, 0.04687, 1.0, 0.03125, 0.9444, 0.0625, 0.1111, 0.0625, 0.1667, 0.03125, 0.1667, 0.03125, 0.1111, 0.0625, 0.5, 0.0625, 0.5556, 0.03125, 0.5556, 0.03125, 0.5, 0.0625, 0.8889, 0.0625, 0.9444, 0.03125, 0.9444, 0.03125, 0.8889, 0.0625, 0.05556, 0.0625, 0.1111, 0.03125, 0.1111, 0.03125, 0.05556, 0.0625, 0.5, 0.0625, 0.5, 0.03125, 0.5, 0.03125, 0.5, 0.0625, 0.8333, 0.0625, 0.8889, 0.03125, 0.8889, 0.03125, 0.8333, 0.04687, 0.0, 0.0625, 0.05556, 0.03125, 0.05556, 0.0625, 0.3889, 0.0625, 0.4444, 0.03125, 0.4444, 0.03125, 0.3889, 0.0625, 0.7778, 0.0625, 0.8333, 0.03125, 0.8333, 0.03125, 0.7778, 0.0625, 0.3333, 0.0625, 0.3889, 0.03125, 0.3889, 0.03125, 0.3333, 0.0625, 0.7222, 0.0625, 0.7778, 0.03125, 0.7778, 0.03125, 0.7222, 0.0625, 0.2778, 0.0625, 0.3333, 0.03125, 0.3333, 0.03125, 0.2778, 0.0625, 0.6667, 0.0625, 0.7222, 0.03125, 0.7222, 0.03125, 0.6667, 0.0625, 0.2222, 0.0625, 0.2778, 0.03125, 0.2778, 0.03125, 0.2222, 0.0625, 0.6111, 0.0625, 0.6667, 0.03125, 0.6667, 0.03125, 0.6111, 0.0625, 0.1667, 0.0625, 0.2222, 0.03125, 0.2222, 0.03125, 0.1667, 0.03125, 0.5556, 0.03125, 0.6111, 0.0, 0.6111, 0.0, 0.5556, 0.03125, 0.9444, 0.01562, 1.0, 0.0, 0.9444, 0.03125, 0.1111, 0.03125, 0.1667, 0.0, 0.1667, 0.0, 0.1111, 0.03125, 0.5, 0.03125, 0.5556, 0.0, 0.5556, 0.0, 0.5, 0.03125, 0.8889, 0.03125, 0.9444, 0.0, 0.9444, 0.0, 0.8889, 0.03125, 0.05556, 0.03125, 0.1111, 0.0, 0.1111, 0.0, 0.05556, 0.03125, 0.5, 0.03125, 0.5, 0.0, 0.5, 0.0, 0.5, 0.03125, 0.8333, 0.03125, 0.8889, 0.0, 0.8889, 0.0, 0.8333, 0.01562, 0.0, 0.03125, 0.05556, 0.0, 0.05556, 0.03125, 0.3889, 0.03125, 0.4444, 0.0, 0.4444, 0.0, 0.3889, 0.03125, 0.7778, 0.03125, 0.8333, 0.0, 0.8333, 0.0, 0.7778, 0.03125, 0.3333, 0.03125, 0.3889, 0.0, 0.3889, 0.0, 0.3333, 0.03125, 0.7222, 0.03125, 0.7778, 0.0, 0.7778, 0.0, 0.7222, 0.03125, 0.2778, 0.03125, 0.3333, 0.0, 0.3333, 0.0, 0.2778, 0.03125, 0.6667, 0.03125, 0.7222, 0.0, 0.7222, 0.0, 0.6667, 0.03125, 0.2222, 0.03125, 0.2778, 0.0, 0.2778, 0.0, 0.2222, 0.03125, 0.6111, 0.03125, 0.6667, 0.0, 0.6667, 0.0, 0.6111, 0.03125, 0.1667, 0.03125, 0.2222, 0.0, 0.2222, 0.0, 0.1667, 1.0, 0.5556, 1.0, 0.6111, 0.9688, 0.6111, 0.9687, 0.5556, 1.0, 0.9444, 0.9844, 1.0, 0.9687, 0.9444, 1.0, 0.1111, 1.0, 0.1667, 0.9687, 0.1667, 0.9687, 0.1111, 1.0, 0.5, 1.0, 0.5556, 0.9687, 0.5556, 0.9687, 0.5, 1.0, 0.8889, 1.0, 0.9444, 0.9687, 0.9444, 0.9687, 0.8889, 1.0, 0.05556, 1.0, 0.1111, 0.9687, 0.1111, 0.9687, 0.05556, 1.0, 0.5, 1.0, 0.5, 0.9687, 0.5, 0.9687, 0.5, 1.0, 0.8333, 1.0, 0.8889, 0.9687, 0.8889, 0.9687, 0.8333, 0.9844, 0.0, 1.0, 0.05556, 0.9687, 0.05556, 1.0, 0.3889, 1.0, 0.4444, 0.9687, 0.4444, 0.9688, 0.3889, 1.0, 0.7778, 1.0, 0.8333, 0.9687, 0.8333, 0.9687, 0.7778, 1.0, 0.3333, 1.0, 0.3889, 0.9688, 0.3889, 0.9687, 0.3333, 1.0, 0.7222, 1.0, 0.7778, 0.9687, 0.7778, 0.9687, 0.7222, 1.0, 0.2778, 1.0, 0.3333, 0.9687, 0.3333, 0.9687, 0.2778, 1.0, 0.6667, 1.0, 0.7222, 0.9687, 0.7222, 0.9687, 0.6667, 1.0, 0.2222, 1.0, 0.2778, 0.9687, 0.2778, 0.9687, 0.2222, 1.0, 0.6111, 1.0, 0.6667, 0.9687, 0.6667, 0.9688, 0.6111, 1.0, 0.1667, 1.0, 0.2222, 0.9687, 0.2222, 0.9687, 0.1667, 0.9687, 0.5556, 0.9688, 0.6111, 0.9375, 0.6111, 0.9375, 0.5556, 0.9687, 0.9444, 0.9531, 1.0, 0.9375, 0.9444, 0.9687, 0.1111, 0.9687, 0.1667, 0.9375, 0.1667, 0.9375, 0.1111, 0.9687, 0.5, 0.9687, 0.5556, 0.9375, 0.5556, 0.9375, 0.5, 0.9687, 0.8889, 0.9687, 0.9444, 0.9375, 0.9444, 0.9375, 0.8889, 0.9687, 0.05556, 0.9687, 0.1111, 0.9375, 0.1111, 0.9375, 0.05556, 0.9687, 0.5, 0.9687, 0.5, 0.9375, 0.5, 0.9375, 0.5, 0.9687, 0.8333, 0.9687, 0.8889, 0.9375, 0.8889, 0.9375, 0.8333, 0.9531, 0.0, 0.9687, 0.05556, 0.9375, 0.05556, 0.9688, 0.3889, 0.9687, 0.4444, 0.9375, 0.4444, 0.9375, 0.3889, 0.9687, 0.7778, 0.9687, 0.8333, 0.9375, 0.8333, 0.9375, 0.7778, 0.9687, 0.3333, 0.9688, 0.3889, 0.9375, 0.3889, 0.9375, 0.3333, 0.9687, 0.7222, 0.9687, 0.7778, 0.9375, 0.7778, 0.9375, 0.7222, 0.9687, 0.2778, 0.9687, 0.3333, 0.9375, 0.3333, 0.9375, 0.2778, 0.9687, 0.6667, 0.9687, 0.7222, 0.9375, 0.7222, 0.9375, 0.6667, 0.9687, 0.2222, 0.9687, 0.2778, 0.9375, 0.2778, 0.9375, 0.2222, 0.9688, 0.6111, 0.9687, 0.6667, 0.9375, 0.6667, 0.9375, 0.6111, 0.9687, 0.1667, 0.9687, 0.2222, 0.9375, 0.2222, 0.9375, 0.1667, 0.9375, 0.5556, 0.9375, 0.6111, 0.9062, 0.6111, 0.9062, 0.5556, 0.9375, 0.9444, 0.9219, 1.0, 0.9062, 0.9444, 0.9375, 0.1111, 0.9375, 0.1667, 0.9062, 0.1667, 0.9062, 0.1111, 0.9375, 0.5, 0.9375, 0.5556, 0.9062, 0.5556, 0.9062, 0.5, 0.9375, 0.8889, 0.9375, 0.9444, 0.9062, 0.9444, 0.9062, 0.8889, 0.9375, 0.05556, 0.9375, 0.1111, 0.9062, 0.1111, 0.9062, 0.05556, 0.9375, 0.5, 0.9375, 0.5, 0.9062, 0.5, 0.9062, 0.5, 0.9375, 0.8333, 0.9375, 0.8889, 0.9062, 0.8889, 0.9062, 0.8333, 0.9219, 0.0, 0.9375, 0.05556, 0.9062, 0.05556, 0.9375, 0.3889, 0.9375, 0.4444, 0.9062, 0.4444, 0.9062, 0.3889, 0.9375, 0.7778, 0.9375, 0.8333, 0.9062, 0.8333, 0.9062, 0.7778, 0.9375, 0.3333, 0.9375, 0.3889, 0.9062, 0.3889, 0.9062, 0.3333, 0.9375, 0.7222, 0.9375, 0.7778, 0.9062, 0.7778, 0.9062, 0.7222, 0.9375, 0.2778, 0.9375, 0.3333, 0.9062, 0.3333, 0.9062, 0.2778, 0.9375, 0.6667, 0.9375, 0.7222, 0.9062, 0.7222, 0.9062, 0.6667, 0.9375, 0.2222, 0.9375, 0.2778, 0.9062, 0.2778, 0.9062, 0.2222, 0.9375, 0.6111, 0.9375, 0.6667, 0.9062, 0.6667, 0.9062, 0.6111, 0.9375, 0.1667, 0.9375, 0.2222, 0.9062, 0.2222, 0.9062, 0.1667, 0.9062, 0.5556, 0.9062, 0.6111, 0.875, 0.6111, 0.875, 0.5556, 0.9062, 0.9444, 0.8906, 1.0, 0.875, 0.9444, 0.9062, 0.1111, 0.9062, 0.1667, 0.875, 0.1667, 0.875, 0.1111, 0.9062, 0.5, 0.9062, 0.5556, 0.875, 0.5556, 0.875, 0.5, 0.9062, 0.8889, 0.9062, 0.9444, 0.875, 0.9444, 0.875, 0.8889, 0.9062, 0.05556, 0.9062, 0.1111, 0.875, 0.1111, 0.875, 0.05556, 0.9062, 0.5, 0.9062, 0.5, 0.875, 0.5, 0.875, 0.5, 0.9062, 0.8333, 0.9062, 0.8889, 0.875, 0.8889, 0.875, 0.8333, 0.8906, 0.0, 0.9062, 0.05556, 0.875, 0.05556, 0.9062, 0.3889, 0.9062, 0.4444, 0.875, 0.4444, 0.875, 0.3889, 0.9062, 0.7778, 0.9062, 0.8333, 0.875, 0.8333, 0.875, 0.7778, 0.9062, 0.3333, 0.9062, 0.3889, 0.875, 0.3889, 0.875, 0.3333, 0.9062, 0.7222, 0.9062, 0.7778, 0.875, 0.7778, 0.875, 0.7222, 0.9062, 0.2778, 0.9062, 0.3333, 0.875, 0.3333, 0.875, 0.2778, 0.9062, 0.6667, 0.9062, 0.7222, 0.875, 0.7222, 0.875, 0.6667, 0.9062, 0.2222, 0.9062, 0.2778, 0.875, 0.2778, 0.875, 0.2222, 0.9062, 0.6111, 0.9062, 0.6667, 0.875, 0.6667, 0.875, 0.6111, 0.9062, 0.1667, 0.9062, 0.2222, 0.875, 0.2222, 0.875, 0.1667, 0.875, 0.5556, 0.875, 0.6111, 0.8438, 0.6111, 0.8437, 0.5556, 0.875, 0.9444, 0.8594, 1.0, 0.8437, 0.9444, 0.875, 0.1111, 0.875, 0.1667, 0.8437, 0.1667, 0.8437, 0.1111, 0.875, 0.5, 0.875, 0.5556, 0.8437, 0.5556, 0.8437, 0.5, 0.875, 0.8889, 0.875, 0.9444, 0.8437, 0.9444, 0.8437, 0.8889, 0.875, 0.05556, 0.875, 0.1111, 0.8437, 0.1111, 0.8437, 0.05556, 0.875, 0.5, 0.875, 0.5, 0.8437, 0.5, 0.8437, 0.5, 0.875, 0.8333, 0.875, 0.8889, 0.8437, 0.8889, 0.8437, 0.8333, 0.8594, 0.0, 0.875, 0.05556, 0.8437, 0.05556, 0.875, 0.3889, 0.875, 0.4444, 0.8437, 0.4444, 0.8438, 0.3889, 0.875, 0.7778, 0.875, 0.8333, 0.8437, 0.8333, 0.8437, 0.7778, 0.875, 0.3333, 0.875, 0.3889, 0.8438, 0.3889, 0.8438, 0.3333, 0.875, 0.7222, 0.875, 0.7778, 0.8437, 0.7778, 0.8437, 0.7222, 0.875, 0.2778, 0.875, 0.3333, 0.8438, 0.3333, 0.8437, 0.2778, 0.875, 0.6667, 0.875, 0.7222, 0.8437, 0.7222, 0.8438, 0.6667, 0.875, 0.2222, 0.875, 0.2778, 0.8437, 0.2778, 0.8437, 0.2222, 0.875, 0.6111, 0.875, 0.6667, 0.8438, 0.6667, 0.8438, 0.6111, 0.875, 0.1667, 0.875, 0.2222, 0.8437, 0.2222, 0.8437, 0.1667, 0.8437, 0.5556, 0.8438, 0.6111, 0.8125, 0.6111, 0.8125, 0.5556, 0.8437, 0.9444, 0.8281, 1.0, 0.8125, 0.9444, 0.8437, 0.1111, 0.8437, 0.1667, 0.8125, 0.1667, 0.8125, 0.1111, 0.8437, 0.5, 0.8437, 0.5556, 0.8125, 0.5556, 0.8125, 0.5, 0.8437, 0.8889, 0.8437, 0.9444, 0.8125, 0.9444, 0.8125, 0.8889, 0.8437, 0.05556, 0.8437, 0.1111, 0.8125, 0.1111, 0.8125, 0.05556, 0.8437, 0.5, 0.8437, 0.5, 0.8125, 0.5, 0.8125, 0.5, 0.8437, 0.8333, 0.8437, 0.8889, 0.8125, 0.8889, 0.8125, 0.8333, 0.8281, 0.0, 0.8437, 0.05556, 0.8125, 0.05556, 0.8438, 0.3889, 0.8437, 0.4444, 0.8125, 0.4444, 0.8125, 0.3889, 0.8437, 0.7778, 0.8437, 0.8333, 0.8125, 0.8333, 0.8125, 0.7778, 0.8438, 0.3333, 0.8438, 0.3889, 0.8125, 0.3889, 0.8125, 0.3333, 0.8437, 0.7222, 0.8437, 0.7778, 0.8125, 0.7778, 0.8125, 0.7222, 0.8437, 0.2778, 0.8438, 0.3333, 0.8125, 0.3333, 0.8125, 0.2778, 0.8438, 0.6667, 0.8437, 0.7222, 0.8125, 0.7222, 0.8125, 0.6667, 0.8437, 0.2222, 0.8437, 0.2778, 0.8125, 0.2778, 0.8125, 0.2222, 0.8438, 0.6111, 0.8438, 0.6667, 0.8125, 0.6667, 0.8125, 0.6111, 0.8437, 0.1667, 0.8437, 0.2222, 0.8125, 0.2222, 0.8125, 0.1667, 0.8125, 0.5556, 0.8125, 0.6111, 0.7812, 0.6111, 0.7812, 0.5556, 0.8125, 0.9444, 0.7969, 1.0, 0.7812, 0.9444, 0.8125, 0.1111, 0.8125, 0.1667, 0.7812, 0.1667, 0.7812, 0.1111, 0.8125, 0.5, 0.8125, 0.5556, 0.7812, 0.5556, 0.7812, 0.5, 0.8125, 0.8889, 0.8125, 0.9444, 0.7812, 0.9444, 0.7812, 0.8889, 0.8125, 0.05556, 0.8125, 0.1111, 0.7812, 0.1111, 0.7812, 0.05556, 0.8125, 0.5, 0.8125, 0.5, 0.7812, 0.5, 0.7812, 0.5, 0.8125, 0.8333, 0.8125, 0.8889, 0.7812, 0.8889, 0.7812, 0.8333, 0.7969, 0.0, 0.8125, 0.05556, 0.7812, 0.05556, 0.8125, 0.3889, 0.8125, 0.4444, 0.7812, 0.4444, 0.7812, 0.3889, 0.8125, 0.7778, 0.8125, 0.8333, 0.7812, 0.8333, 0.7812, 0.7778, 0.8125, 0.3333, 0.8125, 0.3889, 0.7812, 0.3889, 0.7812, 0.3333, 0.8125, 0.7222, 0.8125, 0.7778, 0.7812, 0.7778, 0.7812, 0.7222, 0.8125, 0.2778, 0.8125, 0.3333, 0.7812, 0.3333, 0.7812, 0.2778, 0.8125, 0.6667, 0.8125, 0.7222, 0.7812, 0.7222, 0.7812, 0.6667, 0.8125, 0.2222, 0.8125, 0.2778, 0.7812, 0.2778, 0.7812, 0.2222, 0.8125, 0.6111, 0.8125, 0.6667, 0.7812, 0.6667, 0.7812, 0.6111, 0.8125, 0.1667, 0.8125, 0.2222, 0.7812, 0.2222, 0.7812, 0.1667, 0.7812, 0.5556, 0.7812, 0.6111, 0.75, 0.6111, 0.75, 0.5556, 0.7812, 0.9444, 0.7656, 1.0, 0.75, 0.9444, 0.7812, 0.1111, 0.7812, 0.1667, 0.75, 0.1667, 0.75, 0.1111, 0.7812, 0.5, 0.7812, 0.5556, 0.75, 0.5556, 0.75, 0.5, 0.7812, 0.8889, 0.7812, 0.9444, 0.75, 0.9444, 0.75, 0.8889, 0.7812, 0.05556, 0.7812, 0.1111, 0.75, 0.1111, 0.75, 0.05556, 0.7812, 0.5, 0.7812, 0.5, 0.75, 0.5, 0.75, 0.5, 0.7812, 0.8333, 0.7812, 0.8889, 0.75, 0.8889, 0.75, 0.8333, 0.7656, 0.0, 0.7812, 0.05556, 0.75, 0.05556, 0.7812, 0.3889, 0.7812, 0.4444, 0.75, 0.4444, 0.75, 0.3889, 0.7812, 0.7778, 0.7812, 0.8333, 0.75, 0.8333, 0.75, 0.7778, 0.7812, 0.3333, 0.7812, 0.3889, 0.75, 0.3889, 0.75, 0.3333, 0.7812, 0.7222, 0.7812, 0.7778, 0.75, 0.7778, 0.75, 0.7222, 0.7812, 0.2778, 0.7812, 0.3333, 0.75, 0.3333, 0.75, 0.2778, 0.7812, 0.6667, 0.7812, 0.7222, 0.75, 0.7222, 0.75, 0.6667, 0.7812, 0.2222, 0.7812, 0.2778, 0.75, 0.2778, 0.75, 0.2222, 0.7812, 0.6111, 0.7812, 0.6667, 0.75, 0.6667, 0.75, 0.6111, 0.7812, 0.1667, 0.7812, 0.2222, 0.75, 0.2222, 0.75, 0.1667, 0.7812, 0.4444, 0.7812, 0.4815, 0.75, 0.4815, 0.75, 0.4444, 0.7812, 0.4815, 0.7812, 0.5, 0.75, 0.5, 0.75, 0.4815, 0.8125, 0.4444, 0.8125, 0.4815, 0.7812, 0.4815, 0.7812, 0.4444, 0.8125, 0.4815, 0.8125, 0.5, 0.7812, 0.5, 0.7812, 0.4815, 0.8437, 0.4444, 0.8437, 0.4815, 0.8125, 0.4815, 0.8125, 0.4444, 0.8437, 0.4815, 0.8437, 0.5, 0.8125, 0.5, 0.8125, 0.4815, 0.875, 0.4444, 0.875, 0.4815, 0.8437, 0.4815, 0.8437, 0.4444, 0.875, 0.4815, 0.875, 0.5, 0.8437, 0.5, 0.8437, 0.4815, 0.9062, 0.4444, 0.9062, 0.4815, 0.875, 0.4815, 0.875, 0.4444, 0.9062, 0.4815, 0.9062, 0.5, 0.875, 0.5, 0.875, 0.4815, 0.9375, 0.4444, 0.9375, 0.4815, 0.9062, 0.4815, 0.9062, 0.4444, 0.9375, 0.4815, 0.9375, 0.5, 0.9062, 0.5, 0.9062, 0.4815, 0.9687, 0.4444, 0.9687, 0.4815, 0.9375, 0.4815, 0.9375, 0.4444, 0.9687, 0.4815, 0.9687, 0.5, 0.9375, 0.5, 0.9375, 0.4815, 1.0, 0.4444, 1.0, 0.4815, 0.9687, 0.4815, 0.9687, 0.4444, 1.0, 0.4815, 1.0, 0.5, 0.9687, 0.5, 0.9687, 0.4815, 0.03125, 0.4444, 0.03125, 0.4815, 0.0, 0.4815, 0.0, 0.4444, 0.03125, 0.4815, 0.03125, 0.5, 0.0, 0.5, 0.0, 0.4815, 0.0625, 0.4444, 0.0625, 0.4815, 0.03125, 0.4815, 0.03125, 0.4444, 0.0625, 0.4815, 0.0625, 0.5, 0.03125, 0.5, 0.03125, 0.4815, 0.09375, 0.4444, 0.09375, 0.4815, 0.0625, 0.4815, 0.0625, 0.4444, 0.09375, 0.4815, 0.09375, 0.5, 0.0625, 0.5, 0.0625, 0.4815, 0.125, 0.4444, 0.125, 0.4815, 0.09375, 0.4815, 0.09375, 0.4444, 0.125, 0.4815, 0.125, 0.5, 0.09375, 0.5, 0.09375, 0.4815, 0.1563, 0.4444, 0.1562, 0.4815, 0.125, 0.4815, 0.125, 0.4444, 0.1562, 0.4815, 0.1562, 0.5, 0.125, 0.5, 0.125, 0.4815, 0.1875, 0.4444, 0.1875, 0.4815, 0.1562, 0.4815, 0.1563, 0.4444, 0.1875, 0.4815, 0.1875, 0.5, 0.1562, 0.5, 0.1562, 0.4815, 0.2188, 0.4444, 0.2187, 0.4815, 0.1875, 0.4815, 0.1875, 0.4444, 0.2187, 0.4815, 0.2187, 0.5, 0.1875, 0.5, 0.1875, 0.4815, 0.25, 0.4444, 0.25, 0.4815, 0.2187, 0.4815, 0.2188, 0.4444, 0.25, 0.4815, 0.25, 0.5, 0.2187, 0.5, 0.2187, 0.4815, 0.2812, 0.4444, 0.2812, 0.4815, 0.25, 0.4815, 0.25, 0.4444, 0.2812, 0.4815, 0.2812, 0.5, 0.25, 0.5, 0.25, 0.4815, 0.3125, 0.4444, 0.3125, 0.4815, 0.2812, 0.4815, 0.2812, 0.4444, 0.3125, 0.4815, 0.3125, 0.5, 0.2812, 0.5, 0.2812, 0.4815, 0.3438, 0.4444, 0.3437, 0.4815, 0.3125, 0.4815, 0.3125, 0.4444, 0.3437, 0.4815, 0.3437, 0.5, 0.3125, 0.5, 0.3125, 0.4815, 0.375, 0.4444, 0.375, 0.4815, 0.3437, 0.4815, 0.3438, 0.4444, 0.375, 0.4815, 0.375, 0.5, 0.3437, 0.5, 0.3437, 0.4815, 0.4062, 0.4444, 0.4062, 0.4815, 0.375, 0.4815, 0.375, 0.4444, 0.4062, 0.4815, 0.4062, 0.5, 0.375, 0.5, 0.375, 0.4815, 0.4375, 0.4444, 0.4375, 0.4815, 0.4062, 0.4815, 0.4062, 0.4444, 0.4375, 0.4815, 0.4375, 0.5, 0.4062, 0.5, 0.4062, 0.4815, 0.4688, 0.4444, 0.4687, 0.4815, 0.4375, 0.4815, 0.4375, 0.4444, 0.4687, 0.4815, 0.4687, 0.5, 0.4375, 0.5, 0.4375, 0.4815, 0.5, 0.4444, 0.5, 0.4815, 0.4687, 0.4815, 0.4688, 0.4444, 0.5, 0.4815, 0.5, 0.5, 0.4687, 0.5, 0.4687, 0.4815, 0.5312, 0.4444, 0.5312, 0.4815, 0.5, 0.4815, 0.5, 0.4444, 0.5312, 0.4815, 0.5312, 0.5, 0.5, 0.5, 0.5, 0.4815, 0.5625, 0.4444, 0.5625, 0.4815, 0.5312, 0.4815, 0.5312, 0.4444, 0.5625, 0.4815, 0.5625, 0.5, 0.5312, 0.5, 0.5312, 0.4815, 0.5938, 0.4444, 0.5938, 0.4815, 0.5625, 0.4815, 0.5625, 0.4444, 0.5938, 0.4815, 0.5937, 0.5, 0.5625, 0.5, 0.5625, 0.4815, 0.625, 0.4444, 0.625, 0.4815, 0.5938, 0.4815, 0.5938, 0.4444, 0.625, 0.4815, 0.625, 0.5, 0.5937, 0.5, 0.5938, 0.4815, 0.6562, 0.4444, 0.6562, 0.4815, 0.625, 0.4815, 0.625, 0.4444, 0.6562, 0.4815, 0.6563, 0.5, 0.625, 0.5, 0.625, 0.4815, 0.6875, 0.4444, 0.6875, 0.4815, 0.6562, 0.4815, 0.6562, 0.4444, 0.6875, 0.4815, 0.6875, 0.5, 0.6563, 0.5, 0.6562, 0.4815, 0.7188, 0.4444, 0.7187, 0.4815, 0.6875, 0.4815, 0.6875, 0.4444, 0.7187, 0.4815, 0.7188, 0.5, 0.6875, 0.5, 0.6875, 0.4815, 0.75, 0.4444, 0.75, 0.4815, 0.7187, 0.4815, 0.7188, 0.4444, 0.75, 0.4815, 0.75, 0.5, 0.7188, 0.5, 0.7187, 0.4815, 1.0, 0.5, 1.0, 1.0, 0.9688, 1.0, 0.9688, 0.5, 0.9688, 0.5, 0.9688, 1.0, 0.9375, 1.0, 0.9375, 0.5, 0.9375, 0.5, 0.9375, 1.0, 0.9062, 1.0, 0.9062, 0.5, 0.9062, 0.5, 0.9062, 1.0, 0.875, 1.0, 0.875, 0.5, 0.875, 0.5, 0.875, 1.0, 0.8438, 1.0, 0.8438, 0.5, 0.8438, 0.5, 0.8438, 1.0, 0.8125, 1.0, 0.8125, 0.5, 0.8125, 0.5, 0.8125, 1.0, 0.7812, 1.0, 0.7812, 0.5, 0.7812, 0.5, 0.7812, 1.0, 0.75, 1.0, 0.75, 0.5, 0.75, 0.5, 0.75, 1.0, 0.7188, 1.0, 0.7188, 0.5, 0.7188, 0.5, 0.7188, 1.0, 0.6875, 1.0, 0.6875, 0.5, 0.6875, 0.5, 0.6875, 1.0, 0.6562, 1.0, 0.6562, 0.5, 0.6562, 0.5, 0.6562, 1.0, 0.625, 1.0, 0.625, 0.5, 0.625, 0.5, 0.625, 1.0, 0.5938, 1.0, 0.5938, 0.5, 0.5938, 0.5, 0.5938, 1.0, 0.5625, 1.0, 0.5625, 0.5, 0.5625, 0.5, 0.5625, 1.0, 0.5312, 1.0, 0.5312, 0.5, 0.5312, 0.5, 0.5312, 1.0, 0.5, 1.0, 0.5, 0.5, 0.5, 0.5, 0.5, 1.0, 0.4688, 1.0, 0.4688, 0.5, 0.4688, 0.5, 0.4688, 1.0, 0.4375, 1.0, 0.4375, 0.5, 0.4375, 0.5, 0.4375, 1.0, 0.4062, 1.0, 0.4062, 0.5, 0.4062, 0.5, 0.4062, 1.0, 0.375, 1.0, 0.375, 0.5, 0.375, 0.5, 0.375, 1.0, 0.3438, 1.0, 0.3438, 0.5, 0.3438, 0.5, 0.3438, 1.0, 0.3125, 1.0, 0.3125, 0.5, 0.3125, 0.5, 0.3125, 1.0, 0.2812, 1.0, 0.2812, 0.5, 0.2812, 0.5, 0.2812, 1.0, 0.25, 1.0, 0.25, 0.5, 0.25, 0.5, 0.25, 1.0, 0.2188, 1.0, 0.2188, 0.5, 0.2188, 0.5, 0.2188, 1.0, 0.1875, 1.0, 0.1875, 0.5, 0.1875, 0.5, 0.1875, 1.0, 0.1562, 1.0, 0.1562, 0.5, 0.1562, 0.5, 0.1562, 1.0, 0.125, 1.0, 0.125, 0.5, 0.125, 0.5, 0.125, 1.0, 0.09375, 1.0, 0.09375, 0.5, 0.09375, 0.5, 0.09375, 1.0, 0.0625, 1.0, 0.0625, 0.5, 0.2968, 0.4854, 0.25, 0.49, 0.2032, 0.4854, 0.1582, 0.4717, 0.1167, 0.4496, 0.08029, 0.4197, 0.05045, 0.3833, 0.02827, 0.3418, 0.01461, 0.2968, 0.01, 0.25, 0.01461, 0.2032, 0.02827, 0.1582, 0.05045, 0.1167, 0.08029, 0.08029, 0.1167, 0.05045, 0.1582, 0.02827, 0.2032, 0.01461, 0.25, 0.01, 0.2968, 0.01461, 0.3418, 0.02827, 0.3833, 0.05045, 0.4197, 0.08029, 0.4496, 0.1167, 0.4717, 0.1582, 0.4854, 0.2032, 0.49, 0.25, 0.4854, 0.2968, 0.4717, 0.3418, 0.4496, 0.3833, 0.4197, 0.4197, 0.3833, 0.4496, 0.3418, 0.4717, 0.0625, 0.5, 0.0625, 1.0, 0.03125, 1.0, 0.03125, 0.5, 0.03125, 0.5, 0.03125, 1.0, 0.0, 1.0, 0.0, 0.5, 0.75, 0.49, 0.7968, 0.4854, 0.8418, 0.4717, 0.8833, 0.4496, 0.9197, 0.4197, 0.9496, 0.3833, 0.9717, 0.3418, 0.9854, 0.2968, 0.99, 0.25, 0.9854, 0.2032, 0.9717, 0.1582, 0.9496, 0.1167, 0.9197, 0.08029, 0.8833, 0.05045, 0.8418, 0.02827, 0.7968, 0.01461, 0.75, 0.01, 0.7032, 0.01461, 0.6582, 0.02827, 0.6167, 0.05045, 0.5803, 0.08029, 0.5504, 0.1167, 0.5283, 0.1582, 0.5146, 0.2032, 0.51, 0.25, 0.5146, 0.2968, 0.5283, 0.3418, 0.5504, 0.3833, 0.5803, 0.4197, 0.6167, 0.4496, 0.6582, 0.4717, 0.7032, 0.4854])
me_sphere_001.update()

# ---- objects
ob_sphere = bpy.data.objects.new('Sphere', me_sphere_001)

# ---- transforms, parenting, visibility, modifiers, constraints
ob_sphere.location = (0.0, 0.0, 4.372)
ob_sphere.scale = (1.639, 1.639, 1.639)

# ---- collection membership
col_collection.objects.link(ob_sphere)

# ---- scene / render settings (as saved in the file)
scene.frame_start = 1; scene.frame_end = 250; scene.frame_set(1)
scene.render.engine = 'BLENDER_EEVEE_NEXT'
scene.cycles.sampling_pattern = 'TABULATED_SOBOL'
scene.view_settings.view_transform = 'Filmic'
bpy.context.view_layer.update()

# ---- added for rendering (the .blend has no active camera and no usable light): camera, sun
cam_auto = bpy.data.cameras.new('AutoCamera')
cam_auto.lens = 50.0
cam_auto.sensor_width = 36.0
cam_auto.clip_end = 1000.0
ob_auto_camera = bpy.data.objects.new('AutoCamera', cam_auto)
scene.collection.objects.link(ob_auto_camera)
ob_auto_camera.location = (9.45613, -11.3484, 11.9823)
ob_auto_camera.rotation_euler = (1.09748, -7.21219e-08, 0.694738)
scene.camera = ob_auto_camera
light_auto_sun = bpy.data.lights.new('AutoSun', 'SUN')
light_auto_sun.energy = 3.0
light_auto_sun.angle = 0.0523599
ob_auto_sun = bpy.data.objects.new('AutoSun', light_auto_sun)
scene.collection.objects.link(ob_auto_sun)
ob_auto_sun.rotation_euler = (0.872665, 0.174533, 0.523599)
bpy.context.view_layer.update()
